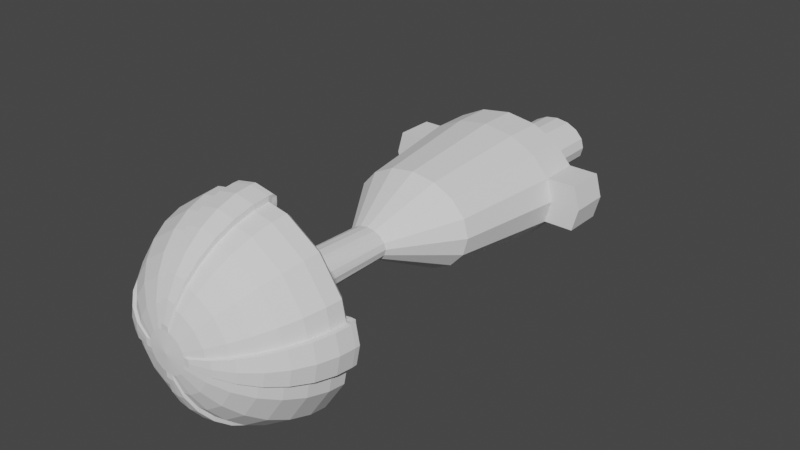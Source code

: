 # Source: TrainingDummy.blend  (saved by Blender 2.82.7; exported with 4.5.12 LTS)
import bpy
from mathutils import Matrix  # noqa: F401  (used for matrix-valued properties, if any)

bpy.ops.wm.read_factory_settings(use_empty=True)
scene = bpy.context.scene
scene.name = 'Scene'

# ---- collections
col_collection = bpy.data.collections.new('Collection'); scene.collection.children.link(col_collection)

# ---- world
world_world = bpy.data.worlds.new('World'); scene.world = world_world
world_world.use_nodes = True; world_world.node_tree.nodes.clear()
_N = world_world.node_tree.nodes; _L = world_world.node_tree.links
n0 = _N.new('ShaderNodeOutputWorld'); n0.name = 'World Output'; n0.location = (300, 300)
n1 = _N.new('ShaderNodeBackground'); n1.name = 'Background'; n1.location = (10, 300)
n1.inputs[0].default_value = (0.05088, 0.05088, 0.05088, 1.0)
_L.new(n1.outputs[0], n0.inputs[0])
n0.is_active_output = True
world_world.color = (0.05088, 0.05088, 0.05088)
world_world.use_sun_shadow = False
world_world.sun_shadow_jitter_overblur = 0.0

# ---- meshes
me_sphere_001 = bpy.data.meshes.new('Sphere.001')
me_sphere_001.from_pydata([(-0.1048, 0.5, -3.209e-08), (1.238e-07, 0.009607, 0.09755), (0.1225, 0.009607, 3.631e-08), (0.2163, 0.03806, 1.03e-07), (0.3028, 0.08427, 1.021e-07), (0.3786, 0.1464, 7.054e-08), (0.4407, 0.2222, 1.497e-07), (-0.09755, 0.009607, -7.364e-09), (-0.4531, 0.4025, -0.1877), (-0.4268, 0.3087, -0.1768), (-0.3841, 0.2222, -0.1591), (-0.3266, 0.1464, -0.1353), (-0.2566, 0.08427, -0.1063), (-0.1768, 0.03806, -0.07322), (-0.09012, 0.009607, -0.03733), (-0.07411, 0.5, -0.07412), (-0.3468, 0.4025, -0.3468), (-0.3266, 0.3087, -0.3266), (-0.294, 0.2222, -0.294), (-0.25, 0.1464, -0.25), (-0.1964, 0.08427, -0.1964), (-0.1353, 0.03806, -0.1353), (-0.06897, 0.009607, -0.06897), (-0.04011, 0.5, -0.09684), (-0.1877, 0.4025, -0.4531), (-0.1768, 0.3087, -0.4268), (-0.1591, 0.2222, -0.3841), (-0.1353, 0.1464, -0.3266), (-0.1063, 0.08427, -0.2566), (-0.07322, 0.03806, -0.1768), (-0.03733, 0.009607, -0.09012), (1.414e-07, 0.5, -0.1048), (0.0953, 0.4801, -0.5041), (0.06765, 0.1464, -0.3651), (0.07955, 0.2222, -0.4249), (0.08839, 0.3087, -0.4694), (0.03661, 0.03806, -0.2091), (0.1877, 0.4025, -0.4531), (0.1768, 0.3087, -0.4268), (0.1591, 0.2222, -0.3841), (0.1353, 0.1464, -0.3266), (0.1063, 0.08427, -0.2566), (0.07322, 0.03806, -0.1768), (0.03733, 0.009607, -0.09012), (0.07412, 0.5, -0.07412), (0.3468, 0.4025, -0.3468), (0.3266, 0.3087, -0.3266), (0.294, 0.2222, -0.294), (0.25, 0.1464, -0.25), (0.1964, 0.08427, -0.1964), (0.1353, 0.03806, -0.1353), (0.06898, 0.009607, -0.06897), (0.09684, 0.5, -0.04011), (0.4531, 0.4025, -0.1877), (0.4268, 0.3087, -0.1768), (0.3841, 0.2222, -0.1591), (0.3266, 0.1464, -0.1353), (0.2566, 0.08427, -0.1063), (0.1768, 0.03806, -0.07322), (0.09012, 0.009607, -0.03733), (0.1048, 0.5, 1.134e-09), (0.09755, 0.009607, 3.442e-08), (1.629e-07, 7.121e-15, 1.23e-14), (0.4531, 0.4025, 0.1877), (0.4268, 0.3087, 0.1768), (0.3841, 0.2222, 0.1591), (0.3266, 0.1464, 0.1353), (0.2566, 0.08427, 0.1063), (0.1768, 0.03806, 0.07322), (0.09012, 0.009607, 0.03733), (0.07412, 0.5, 0.07412), (0.3468, 0.4025, 0.3468), (0.3266, 0.3087, 0.3266), (0.294, 0.2222, 0.294), (0.25, 0.1464, 0.25), (0.1964, 0.08427, 0.1964), (0.1353, 0.03806, 0.1353), (0.06898, 0.009607, 0.06897), (0.1877, 0.4025, 0.4531), (0.1768, 0.3087, 0.4268), (0.1591, 0.2222, 0.3841), (0.1353, 0.1464, 0.3266), (0.1063, 0.08427, 0.2566), (0.07322, 0.03806, 0.1768), (0.03733, 0.009607, 0.09012), (-0.09383, 0.4025, 0.4967), (-0.01866, 0.009607, 0.1188), (-0.03661, 0.03806, 0.2091), (-0.05315, 0.08427, 0.2922), (-0.06765, 0.1464, 0.3651), (-0.07955, 0.2222, 0.4249), (0.1129, 2.339, -0.08373), (-0.04011, 0.5, 0.09684), (-0.1877, 0.4025, 0.4531), (-0.1768, 0.3087, 0.4268), (-0.1591, 0.2222, 0.3841), (-0.1353, 0.1464, 0.3266), (-0.1063, 0.08427, 0.2566), (-0.07322, 0.03806, 0.1768), (-0.03733, 0.009607, 0.09012), (-0.07411, 0.5, 0.07412), (-0.3468, 0.4025, 0.3468), (-0.3266, 0.3087, 0.3266), (-0.294, 0.2222, 0.294), (-0.25, 0.1464, 0.25), (-0.1964, 0.08427, 0.1964), (-0.1353, 0.03806, 0.1353), (-0.06897, 0.009607, 0.06897), (-0.4531, 0.4025, 0.1877), (-0.4268, 0.3087, 0.1768), (-0.3841, 0.2222, 0.1591), (-0.3266, 0.1464, 0.1353), (-0.2566, 0.08427, 0.1063), (-0.1768, 0.03806, 0.07322), (-0.09012, 0.009607, 0.03733), (-0.0611, 2.339, 0.1094), (0.07955, 0.2222, -0.3999), (0.08839, 0.3087, -0.4444), (-0.1443, 2.365, 4.75e-08), (-0.09383, 0.4025, -0.4717), (-0.01866, 0.009607, -0.09383), (-0.05315, 0.08427, -0.2672), (-0.09684, 1.146, -0.02975), (-0.1048, 1.146, -2.529e-08), (-0.07411, 1.146, -0.05496), (-0.04011, 1.146, -0.07181), (1.111e-07, 1.146, -0.07773), (0.04011, 1.146, -0.07181), (0.07412, 1.146, -0.05496), (0.09684, 1.146, -0.02975), (0.1048, 1.146, 3.442e-09), (0.09684, 1.146, 0.02975), (0.07412, 1.146, 0.05496), (0.04011, 1.146, 0.07181), (4.632e-08, 1.146, 0.07773), (-0.04011, 1.146, 0.07181), (-0.07412, 1.146, 0.05496), (-0.09684, 1.146, 0.02975), (-0.2959, 1.459, -0.0909), (-0.3203, 1.459, 8.913e-08), (-0.2265, 1.459, -0.168), (-0.1226, 1.459, -0.2195), (1.855e-07, 1.459, -0.2375), (0.1226, 1.459, -0.2195), (0.2265, 1.459, -0.168), (0.2959, 1.459, -0.0909), (0.3203, 1.459, 1.769e-07), (0.2959, 1.459, 0.0909), (0.2265, 1.459, 0.168), (0.1226, 1.459, 0.2195), (-1.227e-08, 1.459, 0.2375), (-0.1226, 1.459, 0.2195), (-0.2265, 1.459, 0.168), (-0.2959, 1.459, 0.0909), (-0.3706, 2.017, -0.1138), (-0.4011, 2.017, 1.164e-07), (-0.2836, 2.017, -0.2103), (-0.1535, 2.017, -0.2748), (1.926e-07, 2.017, -0.2975), (0.1535, 2.017, -0.2748), (0.2836, 2.017, -0.2103), (0.3706, 2.017, -0.1138), (0.4011, 2.017, 2.263e-07), (0.3706, 2.017, 0.1138), (0.2836, 2.017, 0.2103), (0.1535, 2.017, 0.2748), (-5.514e-08, 2.017, 0.2975), (-0.1535, 2.017, 0.2748), (-0.2836, 2.017, 0.2103), (-0.3706, 2.017, 0.1138), (-0.3706, 2.215, -0.1138), (-0.4011, 2.215, 1.208e-07), (-0.2836, 2.215, -0.2103), (-0.1535, 2.215, -0.2748), (1.839e-07, 2.215, -0.2975), (0.1535, 2.215, -0.2748), (0.2836, 2.215, -0.2103), (0.3706, 2.215, -0.1138), (0.4011, 2.215, 2.307e-07), (0.3706, 2.215, 0.1138), (0.2836, 2.215, 0.2103), (0.1535, 2.215, 0.2748), (-6.376e-08, 2.215, 0.2975), (-0.1535, 2.215, 0.2748), (-0.2836, 2.215, 0.2103), (-0.3706, 2.215, 0.1138), (-0.102, 2.365, 0.07567), (0.1333, 2.365, -0.04095), (-0.1333, 2.365, -0.04095), (0.1333, 2.365, 0.04095), (-0.05522, 2.365, -0.09886), (-0.1579, 2.412, -0.04851), (-0.1709, 2.412, 6.293e-08), (-0.1209, 2.412, -0.08964), (-0.06542, 2.412, -0.1171), (8.441e-08, 2.412, -0.1268), (0.06542, 2.412, -0.1171), (0.1209, 2.412, -0.08964), (0.1579, 2.412, -0.04851), (0.1709, 2.412, 1.098e-07), (0.1579, 2.412, 0.04851), (0.1209, 2.412, 0.08964), (0.06542, 2.412, 0.1171), (-2.116e-08, 2.412, 0.1268), (-0.06542, 2.412, 0.1171), (-0.1209, 2.412, 0.08964), (-0.1579, 2.412, 0.04851), (-0.1579, 2.677, -0.04851), (-0.1709, 2.677, 1.376e-08), (-0.1209, 2.677, -0.08964), (-0.06542, 2.677, -0.1171), (7.281e-08, 2.677, -0.1268), (0.06542, 2.677, -0.1171), (0.1209, 2.677, -0.08964), (0.1579, 2.677, -0.04851), (0.1709, 2.677, 6.062e-08), (0.1579, 2.677, 0.04851), (0.1209, 2.677, 0.08964), (0.06542, 2.677, 0.1171), (-3.276e-08, 2.677, 0.1268), (-0.06542, 2.677, 0.1171), (-0.1209, 2.677, 0.08964), (-0.1579, 2.677, 0.04851), (-0.06921, 2.739, -0.02126), (-0.07491, 2.739, -2.089e-09), (-0.05297, 2.739, -0.03928), (-0.02867, 2.739, -0.05132), (3.359e-08, 2.739, -0.05555), (0.02867, 2.739, -0.05132), (0.05297, 2.739, -0.03928), (0.06921, 2.739, -0.02126), (0.07491, 2.739, 1.844e-08), (0.06921, 2.739, 0.02126), (0.05297, 2.739, 0.03928), (0.02867, 2.739, 0.05132), (-1.267e-08, 2.739, 0.05555), (-0.02867, 2.739, 0.05132), (-0.05297, 2.739, 0.03928), (-0.06921, 2.739, 0.02126), (0.5511, 2.017, 4.806e-07), (0.5206, 2.017, -0.1138), (0.5206, 2.017, 0.1138), (0.5511, 2.215, 4.85e-07), (0.5206, 2.215, -0.1138), (0.5206, 2.215, 0.1138), (-0.5206, 2.017, -0.1138), (-0.5511, 2.017, 3.213e-09), (-0.5206, 2.017, 0.1138), (-0.5206, 2.215, -0.1138), (-0.5511, 2.215, 7.64e-09), (-0.5206, 2.215, 0.1138), (-0.4601, 0.4801, -0.1906), (-0.0953, 0.5051, -0.5041), (0.4869, 0.3087, 1.681e-07), (-0.3522, 0.4801, -0.3522), (-0.1836, 0.5, -0.4431), (-0.1906, 0.4801, -0.4601), (-0.05522, 2.365, 0.09886), (0.05315, 0.08427, -0.2922), (0.09178, 0.525, -0.4864), (0.1906, 0.4801, -0.4601), (0.3522, 0.4801, -0.3522), (0.4431, 0.5, -0.1836), (0.4601, 0.4801, -0.1906), (2.298e-07, 0.525, -0.5047), (0.09178, 0.525, 0.4864), (0.4601, 0.4801, 0.1906), (0.3392, 0.5, 0.3392), (0.3522, 0.4801, 0.3522), (0.1836, 0.5, 0.4431), (0.1906, 0.4801, 0.4601), (0.4864, 0.525, -0.09178), (0.05315, 0.08427, 0.2922), (-0.1836, 0.5, 0.4431), (-0.1906, 0.4801, 0.4601), (0.5047, 0.525, 1.403e-07), (-0.3522, 0.4801, 0.3522), (7.144e-08, 0.525, 0.1048), (-0.4601, 0.4801, 0.1906), (0.4864, 0.525, 0.09178), (-0.09383, 0.009607, 0.01866), (-0.1841, 0.03806, 0.03661), (-0.4717, 0.4025, 0.09383), (-0.4444, 0.3087, 0.08839), (-0.3999, 0.2222, 0.07955), (-0.3401, 0.1464, 0.06765), (-0.2672, 0.08427, 0.05315), (-0.4791, 0.4801, 0.0953), (-0.3401, 0.1464, -0.06765), (-0.3999, 0.2222, -0.07955), (-0.2672, 0.08427, -0.05315), (-0.1841, 0.03806, -0.03661), (-0.09383, 0.009607, -0.01866), (-0.4717, 0.4025, -0.09383), (-0.4444, 0.3087, -0.08839), (-0.4791, 0.4801, -0.0953), (-0.07955, 0.2222, 0.3999), (-0.08839, 0.3087, 0.4444), (-0.06765, 0.1464, 0.3401), (-0.03661, 0.03806, 0.1841), (-0.01866, 0.009607, 0.09383), (-0.4864, 0.525, -0.09178), (-0.0953, 0.4801, 0.4791), (-0.5046, 0.525, -4.066e-08), (0.03661, 0.03806, 0.1841), (0.05315, 0.08427, 0.2672), (0.01866, 0.009607, 0.09383), (0.09383, 0.4025, 0.4717), (0.08839, 0.3087, 0.4444), (-8.224e-08, 0.525, 0.5046), (0.06765, 0.1464, 0.3401), (-8.035e-08, 0.525, 0.4796), (0.4444, 0.3087, 0.08839), (0.4717, 0.4025, 0.09383), (0.3999, 0.2222, 0.07955), (0.3401, 0.1464, 0.06765), (0.2672, 0.08427, 0.05315), (0.1841, 0.03806, 0.03661), (0.09383, 0.009607, 0.01866), (0.4791, 0.4801, 0.0953), (0.09178, 0.525, -0.4614), (0.2672, 0.08427, -0.05315), (0.3401, 0.1464, -0.06765), (0.1841, 0.03806, -0.03661), (0.09383, 0.009607, -0.01866), (0.4717, 0.4025, -0.09383), (0.4444, 0.3087, -0.08839), (0.3999, 0.2222, -0.07955), (0.4791, 0.4801, -0.0953), (0.05315, 0.08427, -0.2672), (0.03661, 0.03806, -0.1841), (0.04011, 0.525, -0.09684), (2.279e-07, 0.525, -0.4797), (0.06765, 0.1464, -0.3401), (0.0953, 0.4801, -0.4791), (1.403e-07, 0.525, -0.1048), (1.219e-07, 0.009607, 0.1225), (3.166e-08, 0.03806, 0.2163), (8.21e-09, 0.08427, 0.3028), (7.223e-09, 0.1464, 0.3786), (-2.92e-08, 0.4025, 0.5154), (1.795e-07, 0.009607, -0.09755), (-0.07955, 0.2222, -0.3999), (0.09383, 0.4025, -0.4717), (-0.0953, 0.4801, -0.4791), (-0.09178, 0.525, -0.4614), (0.01866, 0.009607, -0.09383), (-0.06765, 0.1464, -0.3401), (-0.04011, 0.525, -0.09684), (-0.03661, 0.03806, -0.1841), (0.4614, 0.525, 0.09178), (-0.08839, 0.3087, -0.4444), (0.09684, 0.525, 0.04011), (-9.019e-08, 0.2222, 0.4407), (2.309e-07, 0.5, -0.5047), (2.125e-07, 0.4025, -0.5154), (2.443e-07, 0.3087, -0.4869), (2.297e-07, 0.2222, -0.4407), (2.208e-07, 0.1464, -0.3786), (2.104e-07, 0.08427, -0.3028), (2.133e-07, 0.03806, -0.2163), (1.814e-07, 0.009607, -0.1225), (-0.07955, 0.2222, -0.4249), (0.09383, 0.4025, -0.4967), (-0.0953, 0.4801, -0.5041), (-0.09383, 0.4025, -0.4967), (0.01866, 0.009607, -0.1188), (-0.06765, 0.1464, -0.3651), (-0.05315, 0.08427, -0.2922), (-0.03661, 0.03806, -0.2091), (-0.01866, 0.009607, -0.1188), (-0.08839, 0.3087, -0.4694), (2.334e-07, 0.4801, -0.523), (0.4797, 0.525, 1.384e-07), (-0.2922, 0.08427, -0.05315), (-0.2091, 0.03806, -0.03661), (-0.1188, 0.009607, -0.01866), (-0.4967, 0.4025, -0.09383), (0.1048, 0.525, 1.134e-09), (-0.2091, 0.03806, 0.03661), (-0.5041, 0.4801, -0.0953), (-8.256e-08, 0.3087, 0.4869), (0.4614, 0.525, -0.09178), (-0.4864, 0.5, 0.09178), (-0.1188, 0.009607, 0.01866), (0.09684, 0.525, -0.04011), (-0.4694, 0.3087, 0.08839), (-0.4249, 0.2222, 0.07955), (-0.09178, 0.525, 0.4614), (-0.04011, 0.525, 0.09684), (-0.5041, 0.4801, 0.0953), (-0.4249, 0.2222, -0.07955), (0.09178, 0.525, 0.4614), (0.04011, 0.525, 0.09684), (-0.4614, 0.525, -0.09178), (-0.05315, 0.08427, 0.2672), (-0.09684, 0.525, -0.04011), (-0.4796, 0.525, -3.877e-08), (-0.09383, 0.4025, 0.4717), (-0.1048, 0.525, -3.209e-08), (0.5154, 0.4025, 1.107e-07), (0.09178, 0.5, 0.4614), (-0.4614, 0.525, 0.09178), (-0.09684, 0.525, 0.04011), (0.5041, 0.5051, -0.0953), (0.5041, 0.5051, 0.0953), (0.523, 0.5051, 1.469e-07), (0.07955, 0.2222, 0.3999), (0.0953, 0.4801, 0.4791), (-0.4869, 0.3087, -3.676e-08), (-0.4407, 0.2222, -3.327e-08), (-0.5154, 0.4025, -3.891e-08), (-0.3786, 0.1464, -2.858e-08), (-0.3028, 0.08427, -2.286e-08), (-0.2163, 0.03806, -1.633e-08), (-0.1225, 0.009607, -9.252e-09), (-0.3651, 0.1464, -0.06765), (0.0953, 0.5051, 0.5041), (-0.09178, 0.525, 0.4864), (-0.0953, 0.5051, 0.5041), (-0.4694, 0.3087, -0.08839), (-8.173e-08, 0.5051, 0.523), (-0.523, 0.4801, -3.949e-08), (-0.5046, 0.5, -4.066e-08), (-0.523, 0.5051, -3.949e-08), (-0.4967, 0.4025, 0.09383), (-0.5041, 0.5051, -0.0953), (-0.3651, 0.1464, 0.06765), (-0.2922, 0.08427, 0.05315), (-0.4864, 0.525, 0.09178), (-0.5041, 0.5051, 0.0953), (2.324e-07, 0.5051, -0.523), (-8.114e-08, 0.5, 0.5046), (-8.064e-08, 0.4801, 0.523), (-0.0953, 0.4801, 0.5041), (-0.08839, 0.3087, 0.4694), (0.03661, 0.03806, 0.2091), (0.01866, 0.009607, 0.1188), (0.09383, 0.4025, 0.4967), (0.08839, 0.3087, 0.4694), (0.07955, 0.2222, 0.4249), (0.06765, 0.1464, 0.3651), (0.0953, 0.4801, 0.5041), (0.3651, 0.1464, -0.06765), (0.4694, 0.3087, 0.08839), (0.4249, 0.2222, 0.07955), (0.3651, 0.1464, 0.06765), (0.2922, 0.08427, 0.05315), (0.2091, 0.03806, 0.03661), (0.1188, 0.009607, 0.01866), (0.5047, 0.5, 1.403e-07), (0.523, 0.4801, 1.469e-07), (0.5041, 0.4801, 0.0953), (0.4967, 0.4025, 0.09383), (0.4864, 0.5, 0.09178), (0.2922, 0.08427, -0.05315), (0.2091, 0.03806, -0.03661), (0.1188, 0.009607, -0.01866), (0.4967, 0.4025, -0.09383), (0.4694, 0.3087, -0.08839), (0.4249, 0.2222, -0.07955), (0.5041, 0.4801, -0.0953), (-0.09178, 0.525, -0.4864), (-0.09178, 0.5, -0.4614), (-0.4431, 0.5, -0.1836), (-0.09178, 0.5, 0.4864), (0.09178, 0.5, 0.4864), (0.4614, 0.5, 0.09178), (-0.09178, 0.5, -0.4864), (0.09178, 0.5, -0.4864), (0.09178, 0.5, -0.4614), (-0.09178, 0.5, 0.4614), (7.529e-08, 2.365, -0.107), (0.4864, 0.5, -0.09178), (-1.382e-08, 2.365, 0.107), (0.4614, 0.5, -0.09178), (-0.09684, 0.5, 0.04011), (0.04011, 0.5, 0.09684), (7.253e-08, 0.5, 0.1048), (0.09684, 0.5, 0.04011), (-0.3392, 0.5, -0.3392), (0.1836, 0.5, -0.4431), (0.3392, 0.5, -0.3392), (0.04011, 0.5, -0.09684), (0.4431, 0.5, 0.1836), (-0.09684, 0.5, -0.04011), (0.05522, 2.365, 0.09886), (0.0953, 0.5051, -0.5041), (-0.4614, 0.5, 0.09178), (-0.3392, 0.5, 0.3392), (-0.4431, 0.5, 0.1836), (-0.4864, 0.5, -0.09178), (-0.4614, 0.5, -0.09178), (-0.1597, 2.339, 4.964e-08), (-0.1129, 2.339, -0.08373), (-0.0611, 2.339, -0.1094), (0.0611, 2.339, 0.1094), (0.102, 2.365, -0.07567), (-0.1333, 2.365, 0.04095), (0.1443, 2.365, 8.705e-08), (-0.102, 2.365, -0.07567), (0.102, 2.365, 0.07567), (0.1475, 2.339, -0.04531), (0.1597, 2.339, 9.34e-08), (-0.1475, 2.339, -0.04531), (8.241e-08, 2.339, -0.1184), (-1.619e-08, 2.339, 0.1184), (0.0611, 2.339, -0.1094), (0.05522, 2.365, -0.09886), (-0.1129, 2.339, 0.08373), (-0.1475, 2.339, 0.04531), (0.1475, 2.339, 0.04531), (0.1129, 2.339, 0.08373), (-0.1619, 2.356, 4.938e-08), (-0.1643, 2.344, 4.992e-08), (8.41e-08, 2.344, -0.1218), (8.27e-08, 2.356, -0.1199), (0.06284, 2.344, 0.1125), (0.0619, 2.356, 0.1108), (-0.1161, 2.344, 0.08613), (-0.1144, 2.356, 0.08486), (0.1518, 2.344, -0.04662), (0.1496, 2.356, -0.04595), (-0.1518, 2.344, 0.04662), (-0.1496, 2.356, 0.04595), (0.1643, 2.344, 9.495e-08), (0.1619, 2.356, 9.377e-08), (-0.1518, 2.344, -0.04662), (-0.1496, 2.356, -0.04595), (0.1518, 2.344, 0.04662), (0.1496, 2.356, 0.04595), (-0.1161, 2.344, -0.08613), (-0.1144, 2.356, -0.08486), (0.1161, 2.344, 0.08613), (0.1144, 2.356, 0.08486), (-0.06284, 2.344, -0.1125), (-0.0619, 2.356, -0.1108), (-1.731e-08, 2.344, 0.1218), (-1.718e-08, 2.356, 0.1199), (0.06284, 2.344, -0.1125), (0.0619, 2.356, -0.1108), (0.1161, 2.344, -0.08613), (0.1144, 2.356, -0.08486), (-0.06284, 2.344, 0.1125), (-0.0619, 2.356, 0.1108)], [], [(288, 289, 10, 11), (290, 288, 11, 12), (291, 290, 12, 13), (292, 291, 13, 14), (62, 7, 292, 14), (182, 181, 496, 506), (294, 293, 8, 9), (289, 294, 9, 10), (10, 9, 17, 18), (11, 10, 18, 19), (12, 11, 19, 20), (13, 12, 20, 21), (14, 13, 21, 22), (62, 14, 22), (293, 295, 251, 8), (9, 8, 16, 17), (22, 21, 29, 30), (62, 22, 30), (175, 174, 505, 507), (17, 16, 24, 25), (18, 17, 25, 26), (19, 18, 26, 27), (20, 19, 27, 28), (21, 20, 28, 29), (183, 182, 506, 115), (176, 175, 507, 91), (62, 30, 120, 341), (343, 334, 260, 37), (62, 341, 346, 43), (37, 260, 261, 45), (117, 343, 37, 38), (116, 117, 38, 39), (333, 116, 39, 40), (329, 333, 40, 41), (330, 329, 41, 42), (346, 330, 42, 43), (40, 39, 47, 48), (41, 40, 48, 49), (42, 41, 49, 50), (43, 42, 50, 51), (62, 43, 51), (45, 261, 263, 53), (38, 37, 45, 46), (39, 38, 46, 47), (62, 51, 59), (46, 45, 53, 54), (47, 46, 54, 55), (48, 47, 55, 56), (49, 48, 56, 57), (50, 49, 57, 58), (51, 50, 58, 59), (324, 323, 456, 457), (313, 312, 444, 453), (62, 59, 324, 61), (313, 319, 266, 63), (326, 325, 458, 459), (312, 314, 445, 444), (327, 326, 459, 460), (312, 313, 63, 64), (314, 312, 64, 65), (315, 314, 65, 66), (316, 315, 66, 67), (317, 316, 67, 68), (318, 317, 68, 69), (62, 61, 318, 69), (63, 266, 268, 71), (68, 67, 75, 76), (69, 68, 76, 77), (62, 69, 77), (71, 268, 270, 78), (64, 63, 71, 72), (65, 64, 72, 73), (66, 65, 73, 74), (67, 66, 74, 75), (72, 71, 78, 79), (73, 72, 79, 80), (74, 73, 80, 81), (75, 74, 81, 82), (76, 75, 82, 83), (77, 76, 83, 84), (62, 77, 84), (62, 84, 306, 1), (398, 302, 274, 93), (296, 297, 94, 95), (298, 296, 95, 96), (395, 298, 96, 97), (299, 395, 97, 98), (300, 299, 98, 99), (62, 1, 300, 99), (93, 274, 276, 101), (297, 398, 93, 94), (99, 98, 106, 107), (62, 99, 107), (101, 276, 278, 108), (94, 93, 101, 102), (95, 94, 102, 103), (96, 95, 103, 104), (97, 96, 104, 105), (98, 97, 105, 106), (103, 102, 109, 110), (104, 103, 110, 111), (105, 104, 111, 112), (106, 105, 112, 113), (107, 106, 113, 114), (479, 60, 130, 131), (62, 107, 114), (102, 101, 108, 109), (62, 114, 280, 7), (16, 254, 256, 24), (282, 287, 390, 425), (288, 290, 374, 416), (287, 488, 383, 390), (290, 291, 375, 374), (280, 281, 379, 384), (136, 135, 151, 152), (15, 485, 122, 124), (70, 479, 131, 132), (23, 15, 124, 125), (477, 70, 132, 133), (31, 23, 125, 126), (478, 477, 133, 134), (483, 31, 126, 127), (92, 478, 134, 135), (44, 483, 127, 128), (100, 92, 135, 136), (52, 44, 128, 129), (476, 100, 136, 137), (60, 52, 129, 130), (485, 0, 123, 122), (0, 476, 137, 123), (142, 141, 157, 158), (129, 128, 144, 145), (137, 136, 152, 153), (130, 129, 145, 146), (122, 123, 139, 138), (123, 137, 153, 139), (131, 130, 146, 147), (124, 122, 138, 140), (132, 131, 147, 148), (125, 124, 140, 141), (133, 132, 148, 149), (126, 125, 141, 142), (134, 133, 149, 150), (127, 126, 142, 143), (135, 134, 150, 151), (128, 127, 143, 144), (161, 177, 243, 240), (150, 149, 165, 166), (143, 142, 158, 159), (151, 150, 166, 167), (144, 143, 159, 160), (152, 151, 167, 168), (145, 144, 160, 161), (153, 152, 168, 169), (146, 145, 161, 162), (138, 139, 155, 154), (139, 153, 169, 155), (147, 146, 162, 163), (140, 138, 154, 156), (148, 147, 163, 164), (141, 140, 156, 157), (149, 148, 164, 165), (156, 154, 170, 172), (164, 163, 179, 180), (157, 156, 172, 173), (165, 164, 180, 181), (158, 157, 173, 174), (166, 165, 181, 182), (159, 158, 174, 175), (167, 166, 182, 183), (160, 159, 175, 176), (168, 167, 183, 184), (161, 160, 176, 177), (169, 168, 184, 185), (163, 162, 239, 241), (170, 154, 245, 248), (171, 170, 248, 249), (474, 486, 202, 203), (193, 191, 207, 209), (508, 472, 195, 196), (257, 474, 203, 204), (497, 508, 196, 197), (186, 257, 204, 205), (187, 497, 197, 198), (498, 186, 205, 206), (499, 187, 198, 199), (188, 118, 192, 191), (118, 498, 206, 192), (189, 499, 199, 200), (500, 188, 191, 193), (501, 189, 200, 201), (190, 500, 193, 194), (486, 501, 201, 202), (472, 190, 194, 195), (214, 213, 229, 230), (201, 200, 216, 217), (194, 193, 209, 210), (202, 201, 217, 218), (195, 194, 210, 211), (203, 202, 218, 219), (196, 195, 211, 212), (204, 203, 219, 220), (197, 196, 212, 213), (205, 204, 220, 221), (198, 197, 213, 214), (206, 205, 221, 222), (199, 198, 214, 215), (191, 192, 208, 207), (192, 206, 222, 208), (200, 199, 215, 216), (223, 224, 238, 237, 236, 235, 234, 233, 232, 231, 230, 229, 228, 227, 226, 225), (222, 221, 237, 238), (215, 214, 230, 231), (207, 208, 224, 223), (208, 222, 238, 224), (216, 215, 231, 232), (209, 207, 223, 225), (217, 216, 232, 233), (210, 209, 225, 226), (218, 217, 233, 234), (211, 210, 226, 227), (219, 218, 234, 235), (212, 211, 227, 228), (220, 219, 235, 236), (213, 212, 228, 229), (221, 220, 236, 237), (241, 239, 242, 244), (239, 240, 243, 242), (177, 178, 242, 243), (162, 161, 240, 239), (178, 179, 244, 242), (179, 163, 241, 244), (245, 246, 249, 248), (246, 247, 250, 249), (155, 169, 247, 246), (154, 155, 246, 245), (169, 185, 250, 247), (185, 171, 249, 250), (291, 292, 376, 375), (485, 15, 23, 31, 483, 44, 52, 60, 479, 70, 477, 478, 92, 100, 476, 0), (283, 282, 425, 386), (254, 251, 464, 480), (256, 254, 480, 255), (344, 256, 255, 463), (261, 260, 481, 482), (482, 262, 263, 261), (328, 263, 262, 475), (314, 315, 446, 445), (268, 266, 484, 267), (270, 268, 267, 269), (408, 270, 269, 401), (276, 274, 273, 489), (278, 276, 489, 490), (287, 278, 490, 488), (8, 251, 254, 16), (26, 25, 351, 342), (25, 24, 119, 351), (30, 29, 349, 120), (29, 28, 121, 349), (28, 27, 347, 121), (27, 26, 342, 347), (24, 256, 344, 119), (260, 334, 470, 481), (468, 463, 345, 462), (52, 60, 378, 385), (364, 468, 462, 252), (423, 383, 429, 303), (60, 479, 352, 378), (7, 280, 384, 415), (108, 278, 287, 282), (113, 112, 286, 281), (112, 111, 285, 286), (111, 110, 284, 285), (110, 109, 283, 284), (109, 108, 282, 283), (114, 113, 281, 280), (251, 295, 492, 464), (292, 7, 415, 376), (293, 294, 420, 377), (284, 283, 386, 387), (294, 289, 391, 420), (285, 284, 387, 427), (295, 293, 377, 380), (286, 285, 427, 428), (274, 302, 471, 273), (491, 423, 303, 301), (477, 478, 277, 393), (478, 92, 389, 277), (461, 473, 271, 404), (471, 465, 418, 388), (476, 0, 399, 403), (451, 461, 404, 406), (483, 470, 320, 331), (82, 81, 310, 305), (81, 80, 407, 310), (80, 79, 308, 407), (79, 78, 307, 308), (84, 83, 304, 306), (83, 82, 305, 304), (78, 270, 408, 307), (266, 319, 467, 484), (61, 324, 457, 2), (322, 327, 460, 443), (315, 316, 447, 446), (328, 475, 473, 461), (316, 317, 448, 447), (325, 328, 461, 458), (318, 61, 2, 449), (317, 318, 449, 448), (56, 55, 327, 322), (55, 54, 326, 327), (54, 53, 325, 326), (59, 58, 323, 324), (58, 57, 321, 323), (57, 56, 322, 321), (53, 263, 328, 325), (119, 344, 364, 365), (333, 329, 258, 33), (334, 343, 363, 32), (351, 119, 365, 371), (470, 334, 32, 469), (343, 117, 35, 363), (342, 351, 371, 362), (116, 333, 33, 34), (349, 121, 368, 369), (117, 116, 34, 35), (120, 349, 369, 370), (341, 120, 370, 361), (329, 330, 36, 258), (347, 342, 362, 367), (121, 347, 367, 368), (465, 434, 419, 418), (491, 380, 426, 301), (463, 23, 348, 345), (432, 465, 418, 309), (365, 364, 372, 355), (367, 362, 357, 358), (368, 367, 358, 359), (369, 368, 359, 360), (370, 369, 360, 361), (371, 365, 355, 356), (362, 371, 356, 357), (390, 383, 429, 430), (361, 360, 36, 366), (360, 359, 258, 36), (359, 358, 33, 258), (358, 357, 34, 33), (357, 356, 35, 34), (356, 355, 363, 35), (355, 372, 32, 363), (344, 463, 468, 364), (346, 341, 361, 366), (330, 346, 366, 36), (479, 467, 350, 352), (473, 475, 382, 271), (434, 433, 421, 419), (470, 469, 259, 320), (475, 52, 385, 382), (466, 432, 309, 265), (92, 471, 388, 389), (469, 354, 264, 259), (401, 477, 393, 392), (354, 468, 462, 264), (485, 492, 394, 396), (466, 401, 392, 265), (488, 476, 403, 402), (32, 372, 431, 487), (382, 373, 275, 271), (289, 288, 416, 391), (281, 286, 428, 379), (492, 295, 380, 491), (297, 296, 90, 435), (306, 304, 436, 437), (296, 298, 89, 90), (308, 307, 438, 439), (298, 395, 88, 89), (407, 308, 439, 440), (395, 299, 87, 88), (310, 407, 440, 441), (299, 300, 86, 87), (1, 306, 437, 336), (305, 310, 441, 272), (398, 297, 435, 85), (408, 401, 466, 442), (471, 302, 434, 465), (307, 408, 442, 438), (384, 379, 414, 415), (386, 425, 411, 409), (387, 386, 409, 410), (427, 387, 410, 412), (428, 427, 412, 413), (379, 428, 413, 414), (425, 390, 422, 411), (422, 390, 430, 424), (411, 422, 380, 377), (410, 409, 420, 391), (409, 411, 377, 420), (415, 414, 375, 376), (414, 413, 374, 375), (413, 412, 416, 374), (412, 410, 391, 416), (373, 350, 279, 275), (397, 394, 301, 303), (345, 332, 264, 462), (332, 320, 259, 264), (402, 397, 303, 429), (392, 311, 309, 265), (311, 388, 418, 309), (320, 332, 335, 331), (438, 442, 433, 340), (436, 272, 338, 337), (437, 436, 337, 336), (439, 438, 340, 381), (440, 439, 381, 353), (441, 440, 353, 339), (272, 441, 339, 338), (381, 340, 85, 435), (336, 337, 87, 86), (337, 338, 88, 87), (338, 339, 89, 88), (339, 353, 90, 89), (353, 381, 435, 90), (340, 433, 434, 85), (442, 466, 265, 417), (304, 305, 272, 436), (300, 1, 336, 86), (302, 398, 85, 434), (458, 461, 451, 400), (455, 443, 5, 4), (456, 455, 4, 3), (457, 456, 3, 2), (459, 458, 400, 253), (460, 459, 253, 6), (443, 460, 6, 5), (450, 473, 271, 275), (2, 3, 448, 449), (3, 4, 447, 448), (4, 5, 446, 447), (5, 6, 445, 446), (6, 253, 444, 445), (253, 400, 453, 444), (400, 451, 452, 453), (433, 442, 417, 421), (319, 313, 453, 452), (323, 321, 455, 456), (467, 319, 452, 454), (321, 322, 443, 455), (335, 332, 345, 348), (350, 373, 378, 352), (378, 373, 382, 385), (388, 311, 277, 389), (277, 311, 392, 393), (394, 397, 399, 396), (399, 397, 402, 403), (406, 404, 271, 275), (405, 406, 275, 279), (421, 417, 265, 309), (419, 421, 309, 418), (424, 430, 429, 303), (426, 424, 303, 301), (487, 431, 264, 259), (431, 252, 462, 264), (454, 450, 275, 279), (454, 452, 405, 279), (380, 422, 424, 426), (492, 491, 301, 394), (383, 488, 402, 429), (467, 454, 279, 350), (0, 485, 396, 399), (452, 451, 406, 405), (23, 31, 335, 348), (469, 32, 487, 259), (372, 364, 252, 431), (31, 483, 331, 335), (44, 52, 475, 262, 482, 481, 470, 483), (70, 477, 401, 269, 267, 484, 467, 479), (100, 476, 488, 490, 489, 273, 471, 92), (23, 463, 255, 480, 464, 492, 485, 15), (174, 173, 495, 505), (181, 180, 512, 496), (173, 172, 494, 495), (180, 179, 511, 512), (172, 170, 504, 494), (179, 178, 503, 511), (171, 185, 510, 493), (170, 171, 493, 504), (178, 177, 502, 503), (185, 184, 509, 510), (177, 176, 91, 502), (184, 183, 115, 509), (510, 509, 519, 523), (506, 496, 517, 537), (91, 507, 539, 541), (509, 115, 543, 519), (502, 91, 541, 521), (503, 502, 521, 525), (511, 503, 525, 529), (493, 510, 523, 514), (504, 493, 514, 527), (494, 504, 527, 531), (512, 511, 529, 533), (524, 520, 186, 498), (526, 522, 187, 499), (520, 544, 257, 186), (522, 542, 497, 187), (528, 513, 118, 188), (507, 505, 515, 539), (530, 526, 499, 189), (532, 528, 188, 500), (534, 530, 189, 501), (536, 532, 500, 190), (538, 518, 486, 474), (540, 516, 472, 508), (518, 534, 501, 486), (516, 536, 190, 472), (544, 538, 474, 257), (542, 540, 508, 497), (495, 494, 531, 535), (115, 506, 537, 543), (496, 512, 533, 517), (505, 495, 535, 515), (514, 523, 524, 513), (523, 519, 520, 524), (519, 543, 544, 520), (543, 537, 538, 544), (537, 517, 518, 538), (517, 533, 534, 518), (533, 529, 530, 534), (529, 525, 526, 530), (525, 521, 522, 526), (542, 522, 521, 541), (541, 539, 540, 542), (539, 515, 516, 540), (515, 535, 536, 516), (535, 531, 532, 536), (531, 527, 528, 532), (527, 514, 513, 528), (513, 524, 498, 118)])
_uv = me_sphere_001.uv_layers.new(name='UVMap')
_uv.uv.foreach_set('vector', [0.4524, 0.4019, 0.4524, 0.4019, 0.4524, 0.4019, 0.4524, 0.4019, 0.4524, 0.4019, 0.4524, 0.4019, 0.4524, 0.4019, 0.4524, 0.4019, 0.4524, 0.4019, 0.4524, 0.4019, 0.4524, 0.4019, 0.4524, 0.4019, 0.4524, 0.4019, 0.4524, 0.4019, 0.4524, 0.4019, 0.4524, 0.4019, 0.4524, 0.4019, 0.4524, 0.4019, 0.4524, 0.4019, 0.4524, 0.4019, 0.4566, 0.4645, 0.4566, 0.4645, 0.4566, 0.4645, 0.4566, 0.4645, 0.4524, 0.4019, 0.4524, 0.4019, 0.4524, 0.4019, 0.4524, 0.4019, 0.4524, 0.4019, 0.4524, 0.4019, 0.4524, 0.4019, 0.4524, 0.4019, 0.4524, 0.4019, 0.4524, 0.4019, 0.4524, 0.4019, 0.4524, 0.4019, 0.4524, 0.4019, 0.4524, 0.4019, 0.4524, 0.4019, 0.4524, 0.4019, 0.4524, 0.4019, 0.4524, 0.4019, 0.4524, 0.4019, 0.4524, 0.4019, 0.4524, 0.4019, 0.4524, 0.4019, 0.4524, 0.4019, 0.4524, 0.4019, 0.4524, 0.4019, 0.4524, 0.4019, 0.4524, 0.4019, 0.4524, 0.4019, 0.4524, 0.4019, 0.4524, 0.4019, 0.4524, 0.4019, 0.4524, 0.4019, 0.4524, 0.4019, 0.4524, 0.4019, 0.4524, 0.4019, 0.4524, 0.4019, 0.4524, 0.4019, 0.4524, 0.4019, 0.4524, 0.4019, 0.4524, 0.4019, 0.4524, 0.4019, 0.4524, 0.4019, 0.4524, 0.4019, 0.4524, 0.4019, 0.4524, 0.4019, 0.4524, 0.4019, 0.4566, 0.4645, 0.4566, 0.4645, 0.4566, 0.4645, 0.4566, 0.4645, 0.4524, 0.4019, 0.4524, 0.4019, 0.4524, 0.4019, 0.4524, 0.4019, 0.4524, 0.4019, 0.4524, 0.4019, 0.4524, 0.4019, 0.4524, 0.4019, 0.4524, 0.4019, 0.4524, 0.4019, 0.4524, 0.4019, 0.4524, 0.4019, 0.4524, 0.4019, 0.4524, 0.4019, 0.4524, 0.4019, 0.4524, 0.4019, 0.4524, 0.4019, 0.4524, 0.4019, 0.4524, 0.4019, 0.4524, 0.4019, 0.4566, 0.4645, 0.4566, 0.4645, 0.4566, 0.4645, 0.4566, 0.4645, 0.4566, 0.4645, 0.4566, 0.4645, 0.4566, 0.4645, 0.4566, 0.4645, 0.4524, 0.4019, 0.4524, 0.4019, 0.4524, 0.4019, 0.4524, 0.4019, 0.4524, 0.4019, 0.4524, 0.4019, 0.4524, 0.4019, 0.4524, 0.4019, 0.4524, 0.4019, 0.4524, 0.4019, 0.4524, 0.4019, 0.4524, 0.4019, 0.4524, 0.4019, 0.4524, 0.4019, 0.4524, 0.4019, 0.4524, 0.4019, 0.4524, 0.4019, 0.4524, 0.4019, 0.4524, 0.4019, 0.4524, 0.4019, 0.4524, 0.4019, 0.4524, 0.4019, 0.4524, 0.4019, 0.4524, 0.4019, 0.4524, 0.4019, 0.4524, 0.4019, 0.4524, 0.4019, 0.4524, 0.4019, 0.4524, 0.4019, 0.4524, 0.4019, 0.4524, 0.4019, 0.4524, 0.4019, 0.4524, 0.4019, 0.4524, 0.4019, 0.4524, 0.4019, 0.4524, 0.4019, 0.4524, 0.4019, 0.4524, 0.4019, 0.4524, 0.4019, 0.4524, 0.4019, 0.4524, 0.4019, 0.4524, 0.4019, 0.4524, 0.4019, 0.4524, 0.4019, 0.4524, 0.4019, 0.4524, 0.4019, 0.4524, 0.4019, 0.4524, 0.4019, 0.4524, 0.4019, 0.4524, 0.4019, 0.4524, 0.4019, 0.4524, 0.4019, 0.4524, 0.4019, 0.4524, 0.4019, 0.4524, 0.4019, 0.4524, 0.4019, 0.4524, 0.4019, 0.4524, 0.4019, 0.4524, 0.4019, 0.4524, 0.4019, 0.4524, 0.4019, 0.4524, 0.4019, 0.4524, 0.4019, 0.4524, 0.4019, 0.4524, 0.4019, 0.4524, 0.4019, 0.4524, 0.4019, 0.4524, 0.4019, 0.4524, 0.4019, 0.4524, 0.4019, 0.4524, 0.4019, 0.4524, 0.4019, 0.4524, 0.4019, 0.4524, 0.4019, 0.4524, 0.4019, 0.4524, 0.4019, 0.4524, 0.4019, 0.4524, 0.4019, 0.4524, 0.4019, 0.4524, 0.4019, 0.4524, 0.4019, 0.4524, 0.4019, 0.4524, 0.4019, 0.4524, 0.4019, 0.4524, 0.4019, 0.4524, 0.4019, 0.4524, 0.4019, 0.4524, 0.4019, 0.4524, 0.4019, 0.4524, 0.4019, 0.4524, 0.4019, 0.4524, 0.4019, 0.4524, 0.4019, 0.4524, 0.4019, 0.4524, 0.4019, 0.4524, 0.4019, 0.4524, 0.4019, 0.4524, 0.4019, 0.2962, 0.3808, 0.2962, 0.3808, 0.2962, 0.3808, 0.2962, 0.3808, 0.2962, 0.3808, 0.2962, 0.3808, 0.2962, 0.3808, 0.2962, 0.3808, 0.4524, 0.4019, 0.4524, 0.4019, 0.4524, 0.4019, 0.4524, 0.4019, 0.4524, 0.4019, 0.4524, 0.4019, 0.4524, 0.4019, 0.4524, 0.4019, 0.2962, 0.3808, 0.2962, 0.3808, 0.2962, 0.3808, 0.2962, 0.3808, 0.2962, 0.3808, 0.2962, 0.3808, 0.2962, 0.3808, 0.2962, 0.3808, 0.2962, 0.3808, 0.2962, 0.3808, 0.2962, 0.3808, 0.2962, 0.3808, 0.4524, 0.4019, 0.4524, 0.4019, 0.4524, 0.4019, 0.4524, 0.4019, 0.4524, 0.4019, 0.4524, 0.4019, 0.4524, 0.4019, 0.4524, 0.4019, 0.4524, 0.4019, 0.4524, 0.4019, 0.4524, 0.4019, 0.4524, 0.4019, 0.4524, 0.4019, 0.4524, 0.4019, 0.4524, 0.4019, 0.4524, 0.4019, 0.4524, 0.4019, 0.4524, 0.4019, 0.4524, 0.4019, 0.4524, 0.4019, 0.4524, 0.4019, 0.4524, 0.4019, 0.4524, 0.4019, 0.4524, 0.4019, 0.4524, 0.4019, 0.4524, 0.4019, 0.4524, 0.4019, 0.4524, 0.4019, 0.4524, 0.4019, 0.4524, 0.4019, 0.4524, 0.4019, 0.4524, 0.4019, 0.4524, 0.4019, 0.4524, 0.4019, 0.4524, 0.4019, 0.4524, 0.4019, 0.4524, 0.4019, 0.4524, 0.4019, 0.4524, 0.4019, 0.4524, 0.4019, 0.4524, 0.4019, 0.4524, 0.4019, 0.4524, 0.4019, 0.4524, 0.4019, 0.4524, 0.4019, 0.4524, 0.4019, 0.4524, 0.4019, 0.4524, 0.4019, 0.4524, 0.4019, 0.4524, 0.4019, 0.4524, 0.4019, 0.4524, 0.4019, 0.4524, 0.4019, 0.4524, 0.4019, 0.4524, 0.4019, 0.4524, 0.4019, 0.4524, 0.4019, 0.4524, 0.4019, 0.4524, 0.4019, 0.4524, 0.4019, 0.4524, 0.4019, 0.4524, 0.4019, 0.4524, 0.4019, 0.4524, 0.4019, 0.4524, 0.4019, 0.4524, 0.4019, 0.4524, 0.4019, 0.4524, 0.4019, 0.4524, 0.4019, 0.4524, 0.4019, 0.4524, 0.4019, 0.4524, 0.4019, 0.4524, 0.4019, 0.4524, 0.4019, 0.4524, 0.4019, 0.4524, 0.4019, 0.4524, 0.4019, 0.4524, 0.4019, 0.4524, 0.4019, 0.4524, 0.4019, 0.4524, 0.4019, 0.4524, 0.4019, 0.4524, 0.4019, 0.4524, 0.4019, 0.4524, 0.4019, 0.4524, 0.4019, 0.4524, 0.4019, 0.4524, 0.4019, 0.4524, 0.4019, 0.4524, 0.4019, 0.4524, 0.4019, 0.4524, 0.4019, 0.4524, 0.4019, 0.4524, 0.4019, 0.4524, 0.4019, 0.4524, 0.4019, 0.4524, 0.4019, 0.4524, 0.4019, 0.4524, 0.4019, 0.4524, 0.4019, 0.4524, 0.4019, 0.4524, 0.4019, 0.4524, 0.4019, 0.4524, 0.4019, 0.4524, 0.4019, 0.4524, 0.4019, 0.4524, 0.4019, 0.4524, 0.4019, 0.4524, 0.4019, 0.4524, 0.4019, 0.4524, 0.4019, 0.4524, 0.4019, 0.4524, 0.4019, 0.4524, 0.4019, 0.4524, 0.4019, 0.4524, 0.4019, 0.4524, 0.4019, 0.4524, 0.4019, 0.4524, 0.4019, 0.4524, 0.4019, 0.4524, 0.4019, 0.4524, 0.4019, 0.4524, 0.4019, 0.4524, 0.4019, 0.4524, 0.4019, 0.4524, 0.4019, 0.4524, 0.4019, 0.4524, 0.4019, 0.4524, 0.4019, 0.4524, 0.4019, 0.4524, 0.4019, 0.4524, 0.4019, 0.4524, 0.4019, 0.4524, 0.4019, 0.4524, 0.4019, 0.4524, 0.4019, 0.4524, 0.4019, 0.4524, 0.4019, 0.4524, 0.4019, 0.4524, 0.4019, 0.4524, 0.4019, 0.4524, 0.4019, 0.4524, 0.4019, 0.4524, 0.4019, 0.4524, 0.4019, 0.4524, 0.4019, 0.4524, 0.4019, 0.4524, 0.4019, 0.4524, 0.4019, 0.4524, 0.4019, 0.4524, 0.4019, 0.4524, 0.4019, 0.4524, 0.4019, 0.4524, 0.4019, 0.4524, 0.4019, 0.4524, 0.4019, 0.4524, 0.4019, 0.4524, 0.4019, 0.4524, 0.4019, 0.4524, 0.4019, 0.4524, 0.4019, 0.4524, 0.4019, 0.4524, 0.4019, 0.4524, 0.4019, 0.4524, 0.4019, 0.4524, 0.4019, 0.4524, 0.4019, 0.4524, 0.4019, 0.4524, 0.4019, 0.4524, 0.4019, 0.4524, 0.4019, 0.4524, 0.4019, 0.4524, 0.4019, 0.4524, 0.4019, 0.4524, 0.4019, 0.4524, 0.4019, 0.4524, 0.4019, 0.4524, 0.4019, 0.4524, 0.4019, 0.4524, 0.4019, 0.4524, 0.4019, 0.4566, 0.4645, 0.4566, 0.4645, 0.4566, 0.4645, 0.4566, 0.4645, 0.4524, 0.4019, 0.4524, 0.4019, 0.4524, 0.4019, 0.4524, 0.4019, 0.4524, 0.4019, 0.4524, 0.4019, 0.4524, 0.4019, 0.4524, 0.4019, 0.4524, 0.4019, 0.4524, 0.4019, 0.4524, 0.4019, 0.4524, 0.4019, 0.4524, 0.4019, 0.4524, 0.4019, 0.4524, 0.4019, 0.2962, 0.3808, 0.2962, 0.3808, 0.2962, 0.3808, 0.2962, 0.3808, 0.2962, 0.3808, 0.2962, 0.3808, 0.2962, 0.3808, 0.2962, 0.3808, 0.2962, 0.3808, 0.2962, 0.3808, 0.2962, 0.3808, 0.2962, 0.3808, 0.2962, 0.3808, 0.2962, 0.3808, 0.2962, 0.3808, 0.2962, 0.3808, 0.2962, 0.3808, 0.2962, 0.3808, 0.2962, 0.3808, 0.2962, 0.3808, 0.4566, 0.4645, 0.4566, 0.4645, 0.4566, 0.4645, 0.4566, 0.4645, 0.4566, 0.4645, 0.4566, 0.4645, 0.4566, 0.4645, 0.4566, 0.4645, 0.4566, 0.4645, 0.4566, 0.4645, 0.4566, 0.4645, 0.4566, 0.4645, 0.4566, 0.4645, 0.4566, 0.4645, 0.4566, 0.4645, 0.4566, 0.4645, 0.4566, 0.4645, 0.4566, 0.4645, 0.4566, 0.4645, 0.4566, 0.4645, 0.4566, 0.4645, 0.4566, 0.4645, 0.4566, 0.4645, 0.4566, 0.4645, 0.4566, 0.4645, 0.4566, 0.4645, 0.4566, 0.4645, 0.4566, 0.4645, 0.4566, 0.4645, 0.4566, 0.4645, 0.4566, 0.4645, 0.4566, 0.4645, 0.4566, 0.4645, 0.4566, 0.4645, 0.4566, 0.4645, 0.4566, 0.4645, 0.4566, 0.4645, 0.4566, 0.4645, 0.4566, 0.4645, 0.4566, 0.4645, 0.4566, 0.4645, 0.4566, 0.4645, 0.4566, 0.4645, 0.4566, 0.4645, 0.4566, 0.4645, 0.4566, 0.4645, 0.4566, 0.4645, 0.4566, 0.4645, 0.4566, 0.4645, 0.4566, 0.4645, 0.4566, 0.4645, 0.4566, 0.4645, 0.4566, 0.4645, 0.4566, 0.4645, 0.4566, 0.4645, 0.4566, 0.4645, 0.4566, 0.4645, 0.4566, 0.4645, 0.4566, 0.4645, 0.4566, 0.4645, 0.4566, 0.4645, 0.4566, 0.4645, 0.4566, 0.4645, 0.4566, 0.4645, 0.4566, 0.4645, 0.4566, 0.4645, 0.4566, 0.4645, 0.4566, 0.4645, 0.4566, 0.4645, 0.4566, 0.4645, 0.4566, 0.4645, 0.4566, 0.4645, 0.4566, 0.4645, 0.4566, 0.4645, 0.4566, 0.4645, 0.4566, 0.4645, 0.4566, 0.4645, 0.4566, 0.4645, 0.4566, 0.4645, 0.4566, 0.4645, 0.4566, 0.4645, 0.4566, 0.4645, 0.4566, 0.4645, 0.4566, 0.4645, 0.4566, 0.4645, 0.4566, 0.4645, 0.4566, 0.4645, 0.4566, 0.4645, 0.4566, 0.4645, 0.4566, 0.4645, 0.4566, 0.4645, 0.4566, 0.4645, 0.4566, 0.4645, 0.4566, 0.4645, 0.4566, 0.4645, 0.4566, 0.4645, 0.4566, 0.4645, 0.4566, 0.4645, 0.4566, 0.4645, 0.4566, 0.4645, 0.4566, 0.4645, 0.4566, 0.4645, 0.4566, 0.4645, 0.4566, 0.4645, 0.4566, 0.4645, 0.4566, 0.4645, 0.4566, 0.4645, 0.4566, 0.4645, 0.4566, 0.4645, 0.4566, 0.4645, 0.4566, 0.4645, 0.4566, 0.4645, 0.4566, 0.4645, 0.4566, 0.4645, 0.4566, 0.4645, 0.4566, 0.4645, 0.4566, 0.4645, 0.4566, 0.4645, 0.4566, 0.4645, 0.4566, 0.4645, 0.4566, 0.4645, 0.4566, 0.4645, 0.4566, 0.4645, 0.4566, 0.4645, 0.4566, 0.4645, 0.4566, 0.4645, 0.4566, 0.4645, 0.4566, 0.4645, 0.4566, 0.4645, 0.4566, 0.4645, 0.4566, 0.4645, 0.4566, 0.4645, 0.4566, 0.4645, 0.4566, 0.4645, 0.4566, 0.4645, 0.4566, 0.4645, 0.4566, 0.4645, 0.4566, 0.4645, 0.4566, 0.4645, 0.4566, 0.4645, 0.4566, 0.4645, 0.4566, 0.4645, 0.4566, 0.4645, 0.4566, 0.4645, 0.4566, 0.4645, 0.4566, 0.4645, 0.4566, 0.4645, 0.4566, 0.4645, 0.4566, 0.4645, 0.4566, 0.4645, 0.4566, 0.4645, 0.4566, 0.4645, 0.4566, 0.4645, 0.4566, 0.4645, 0.4566, 0.4645, 0.4566, 0.4645, 0.4566, 0.4645, 0.4566, 0.4645, 0.4566, 0.4645, 0.4566, 0.4645, 0.4566, 0.4645, 0.4566, 0.4645, 0.4566, 0.4645, 0.4566, 0.4645, 0.4566, 0.4645, 0.4566, 0.4645, 0.4566, 0.4645, 0.4566, 0.4645, 0.4566, 0.4645, 0.4566, 0.4645, 0.4566, 0.4645, 0.4566, 0.4645, 0.4566, 0.4645, 0.4566, 0.4645, 0.4566, 0.4645, 0.4566, 0.4645, 0.4566, 0.4645, 0.4566, 0.4645, 0.4566, 0.4645, 0.4566, 0.4645, 0.4566, 0.4645, 0.4566, 0.4645, 0.4566, 0.4645, 0.4566, 0.4645, 0.4566, 0.4645, 0.4566, 0.4645, 0.4566, 0.4645, 0.4566, 0.4645, 0.4566, 0.4645, 0.4566, 0.4645, 0.4566, 0.4645, 0.4566, 0.4645, 0.4566, 0.4645, 0.4566, 0.4645, 0.4566, 0.4645, 0.4566, 0.4645, 0.4566, 0.4645, 0.4566, 0.4645, 0.4566, 0.4645, 0.4566, 0.4645, 0.4566, 0.4645, 0.4566, 0.4645, 0.4566, 0.4645, 0.4566, 0.4645, 0.4566, 0.4645, 0.4566, 0.4645, 0.4566, 0.4645, 0.4566, 0.4645, 0.4566, 0.4645, 0.4566, 0.4645, 0.4566, 0.4645, 0.4566, 0.4645, 0.4566, 0.4645, 0.4566, 0.4645, 0.4566, 0.4645, 0.4566, 0.4645, 0.4566, 0.4645, 0.4566, 0.4645, 0.4566, 0.4645, 0.4566, 0.4645, 0.4566, 0.4645, 0.4566, 0.4645, 0.4566, 0.4645, 0.4566, 0.4645, 0.4566, 0.4645, 0.4566, 0.4645, 0.4566, 0.4645, 0.4566, 0.4645, 0.4566, 0.4645, 0.4566, 0.4645, 0.4566, 0.4645, 0.4566, 0.4645, 0.4566, 0.4645, 0.4566, 0.4645, 0.4566, 0.4645, 0.4566, 0.4645, 0.4566, 0.4645, 0.4566, 0.4645, 0.4566, 0.4645, 0.4566, 0.4645, 0.4566, 0.4645, 0.4566, 0.4645, 0.4566, 0.4645, 0.4566, 0.4645, 0.4566, 0.4645, 0.4566, 0.4645, 0.4566, 0.4645, 0.4566, 0.4645, 0.4566, 0.4645, 0.4566, 0.4645, 0.4566, 0.4645, 0.4566, 0.4645, 0.4367, 0.4695, 0.4367, 0.4695, 0.4367, 0.4695, 0.4367, 0.4695, 0.4367, 0.4695, 0.4367, 0.4695, 0.4367, 0.4695, 0.4367, 0.4695, 0.4367, 0.4695, 0.4367, 0.4695, 0.4367, 0.4695, 0.4367, 0.4695, 0.4367, 0.4695, 0.4367, 0.4695, 0.4367, 0.4695, 0.4367, 0.4695, 0.4367, 0.4695, 0.4367, 0.4695, 0.4367, 0.4695, 0.4367, 0.4695, 0.4367, 0.4695, 0.4367, 0.4695, 0.4367, 0.4695, 0.4367, 0.4695, 0.4367, 0.4695, 0.4367, 0.4695, 0.4367, 0.4695, 0.4367, 0.4695, 0.4367, 0.4695, 0.4367, 0.4695, 0.4367, 0.4695, 0.4367, 0.4695, 0.4367, 0.4695, 0.4367, 0.4695, 0.4367, 0.4695, 0.4367, 0.4695, 0.4367, 0.4695, 0.4367, 0.4695, 0.4367, 0.4695, 0.4367, 0.4695, 0.4367, 0.4695, 0.4367, 0.4695, 0.4367, 0.4695, 0.4367, 0.4695, 0.4367, 0.4695, 0.4367, 0.4695, 0.4367, 0.4695, 0.4367, 0.4695, 0.4367, 0.4695, 0.4367, 0.4695, 0.4367, 0.4695, 0.4367, 0.4695, 0.4367, 0.4695, 0.4367, 0.4695, 0.4367, 0.4695, 0.4367, 0.4695, 0.4367, 0.4695, 0.4367, 0.4695, 0.4367, 0.4695, 0.4367, 0.4695, 0.4367, 0.4695, 0.4367, 0.4695, 0.4367, 0.4695, 0.4367, 0.4695, 0.4367, 0.4695, 0.4367, 0.4695, 0.4367, 0.4695, 0.4367, 0.4695, 0.4367, 0.4695, 0.4367, 0.4695, 0.4367, 0.4695, 0.4367, 0.4695, 0.4367, 0.4695, 0.4367, 0.4695, 0.4367, 0.4695, 0.4367, 0.4695, 0.4367, 0.4695, 0.4367, 0.4695, 0.4367, 0.4695, 0.4367, 0.4695, 0.4367, 0.4695, 0.4367, 0.4695, 0.4367, 0.4695, 0.4367, 0.4695, 0.4367, 0.4695, 0.4367, 0.4695, 0.4367, 0.4695, 0.4367, 0.4695, 0.4367, 0.4695, 0.4367, 0.4695, 0.4367, 0.4695, 0.4367, 0.4695, 0.4367, 0.4695, 0.4367, 0.4695, 0.4367, 0.4695, 0.4367, 0.4695, 0.4367, 0.4695, 0.4367, 0.4695, 0.4367, 0.4695, 0.4367, 0.4695, 0.4367, 0.4695, 0.4367, 0.4695, 0.4367, 0.4695, 0.4367, 0.4695, 0.4367, 0.4695, 0.4367, 0.4695, 0.4367, 0.4695, 0.4367, 0.4695, 0.4367, 0.4695, 0.4367, 0.4695, 0.4367, 0.4695, 0.4367, 0.4695, 0.4367, 0.4695, 0.4367, 0.4695, 0.4367, 0.4695, 0.4367, 0.4695, 0.4367, 0.4695, 0.4367, 0.4695, 0.4367, 0.4695, 0.4367, 0.4695, 0.4367, 0.4695, 0.4367, 0.4695, 0.4367, 0.4695, 0.4367, 0.4695, 0.4367, 0.4695, 0.4367, 0.4695, 0.4367, 0.4695, 0.4367, 0.4695, 0.4367, 0.4695, 0.4367, 0.4695, 0.4367, 0.4695, 0.4367, 0.4695, 0.4367, 0.4695, 0.4367, 0.4695, 0.4367, 0.4695, 0.4367, 0.4695, 0.4367, 0.4695, 0.4367, 0.4695, 0.4367, 0.4695, 0.4367, 0.4695, 0.4367, 0.4695, 0.4367, 0.4695, 0.4367, 0.4695, 0.4367, 0.4695, 0.4367, 0.4695, 0.4367, 0.4695, 0.4367, 0.4695, 0.4367, 0.4695, 0.4367, 0.4695, 0.4367, 0.4695, 0.4367, 0.4695, 0.4367, 0.4695, 0.4367, 0.4695, 0.4367, 0.4695, 0.4367, 0.4695, 0.4367, 0.4695, 0.4367, 0.4695, 0.4367, 0.4695, 0.4367, 0.4695, 0.4367, 0.4695, 0.4367, 0.4695, 0.4367, 0.4695, 0.4367, 0.4695, 0.4367, 0.4695, 0.4367, 0.4695, 0.4367, 0.4695, 0.4367, 0.4695, 0.4367, 0.4695, 0.4367, 0.4695, 0.4367, 0.4695, 0.4367, 0.4695, 0.4367, 0.4695, 0.4367, 0.4695, 0.4367, 0.4695, 0.4367, 0.4695, 0.4367, 0.4695, 0.4367, 0.4695, 0.4367, 0.4695, 0.4367, 0.4695, 0.4367, 0.4695, 0.4367, 0.4695, 0.4367, 0.4695, 0.4367, 0.4695, 0.4367, 0.4695, 0.4367, 0.4695, 0.4367, 0.4695, 0.4367, 0.4695, 0.4367, 0.4695, 0.4367, 0.4695, 0.4367, 0.4695, 0.4367, 0.4695, 0.4367, 0.4695, 0.4367, 0.4695, 0.4367, 0.4695, 0.4367, 0.4695, 0.4367, 0.4695, 0.4367, 0.4695, 0.4367, 0.4695, 0.4367, 0.4695, 0.4367, 0.4695, 0.4367, 0.4695, 0.4367, 0.4695, 0.4367, 0.4695, 0.4367, 0.4695, 0.4367, 0.4695, 0.4367, 0.4695, 0.4367, 0.4695, 0.4367, 0.4695, 0.4566, 0.4645, 0.4566, 0.4645, 0.4566, 0.4645, 0.4566, 0.4645, 0.4566, 0.4645, 0.4566, 0.4645, 0.4566, 0.4645, 0.4566, 0.4645, 0.4566, 0.4645, 0.4566, 0.4645, 0.4566, 0.4645, 0.4566, 0.4645, 0.4566, 0.4645, 0.4566, 0.4645, 0.4566, 0.4645, 0.4566, 0.4645, 0.4566, 0.4645, 0.4566, 0.4645, 0.4566, 0.4645, 0.4566, 0.4645, 0.4566, 0.4645, 0.4566, 0.4645, 0.4566, 0.4645, 0.4566, 0.4645, 0.4566, 0.4645, 0.4566, 0.4645, 0.4566, 0.4645, 0.4566, 0.4645, 0.4566, 0.4645, 0.4566, 0.4645, 0.4566, 0.4645, 0.4566, 0.4645, 0.4566, 0.4645, 0.4566, 0.4645, 0.4566, 0.4645, 0.4566, 0.4645, 0.4566, 0.4645, 0.4566, 0.4645, 0.4566, 0.4645, 0.4566, 0.4645, 0.4566, 0.4645, 0.4566, 0.4645, 0.4566, 0.4645, 0.4566, 0.4645, 0.4566, 0.4645, 0.4566, 0.4645, 0.4566, 0.4645, 0.4566, 0.4645, 0.2962, 0.3808, 0.2962, 0.3808, 0.2962, 0.3808, 0.2962, 0.3808, 0.4527, 0.4752, 0.4527, 0.4752, 0.4527, 0.4752, 0.4527, 0.4752, 0.4527, 0.4752, 0.4527, 0.4752, 0.4527, 0.4752, 0.4527, 0.4752, 0.4527, 0.4752, 0.4527, 0.4752, 0.4527, 0.4752, 0.4527, 0.4752, 0.4527, 0.4752, 0.4527, 0.4752, 0.4527, 0.4752, 0.4527, 0.4752, 0.2962, 0.3808, 0.2962, 0.3808, 0.2962, 0.3808, 0.2962, 0.3808, 0.4524, 0.4019, 0.4524, 0.4019, 0.4524, 0.4019, 0.4524, 0.4019, 0.4524, 0.4019, 0.4524, 0.4019, 0.4524, 0.4019, 0.4524, 0.4019, 0.4524, 0.4019, 0.4524, 0.4019, 0.4524, 0.4019, 0.4524, 0.4019, 0.4524, 0.4019, 0.4524, 0.4019, 0.4524, 0.4019, 0.4524, 0.4019, 0.4524, 0.4019, 0.4524, 0.4019, 0.4524, 0.4019, 0.4524, 0.4019, 0.4524, 0.4019, 0.4524, 0.4019, 0.4524, 0.4019, 0.4524, 0.4019, 0.2962, 0.3808, 0.2962, 0.3808, 0.2962, 0.3808, 0.2962, 0.3808, 0.4524, 0.4019, 0.4524, 0.4019, 0.4524, 0.4019, 0.4524, 0.4019, 0.4524, 0.4019, 0.4524, 0.4019, 0.4524, 0.4019, 0.4524, 0.4019, 0.4524, 0.4019, 0.4524, 0.4019, 0.4524, 0.4019, 0.4524, 0.4019, 0.4524, 0.4019, 0.4524, 0.4019, 0.4524, 0.4019, 0.4524, 0.4019, 0.4524, 0.4019, 0.4524, 0.4019, 0.4524, 0.4019, 0.4524, 0.4019, 0.4524, 0.4019, 0.4524, 0.4019, 0.4524, 0.4019, 0.4524, 0.4019, 0.4524, 0.4019, 0.4524, 0.4019, 0.4524, 0.4019, 0.4524, 0.4019, 0.4524, 0.4019, 0.4524, 0.4019, 0.4524, 0.4019, 0.4524, 0.4019, 0.4524, 0.4019, 0.4524, 0.4019, 0.4524, 0.4019, 0.4524, 0.4019, 0.4524, 0.4019, 0.4524, 0.4019, 0.4524, 0.4019, 0.4524, 0.4019, 0.4524, 0.4019, 0.4524, 0.4019, 0.4524, 0.4019, 0.4524, 0.4019, 0.4524, 0.4019, 0.4524, 0.4019, 0.4524, 0.4019, 0.4524, 0.4019, 0.4524, 0.4019, 0.4524, 0.4019, 0.4524, 0.4019, 0.4524, 0.4019, 0.4524, 0.4019, 0.4524, 0.4019, 0.4524, 0.4019, 0.4524, 0.4019, 0.4524, 0.4019, 0.4524, 0.4019, 0.4524, 0.4019, 0.4524, 0.4019, 0.2962, 0.3808, 0.2962, 0.3808, 0.2962, 0.3808, 0.2962, 0.3808, 0.2962, 0.3808, 0.2962, 0.3808, 0.2962, 0.3808, 0.2962, 0.3808, 0.2962, 0.3808, 0.2962, 0.3808, 0.2962, 0.3808, 0.2962, 0.3808, 0.2962, 0.3808, 0.2962, 0.3808, 0.2962, 0.3808, 0.2962, 0.3808, 0.2962, 0.3808, 0.2962, 0.3808, 0.2962, 0.3808, 0.2962, 0.3808, 0.2962, 0.3808, 0.2962, 0.3808, 0.2962, 0.3808, 0.2962, 0.3808, 0.4524, 0.4019, 0.4524, 0.4019, 0.4524, 0.4019, 0.4524, 0.4019, 0.4524, 0.4019, 0.4524, 0.4019, 0.4524, 0.4019, 0.4524, 0.4019, 0.4524, 0.4019, 0.4524, 0.4019, 0.4524, 0.4019, 0.4524, 0.4019, 0.4524, 0.4019, 0.4524, 0.4019, 0.4524, 0.4019, 0.4524, 0.4019, 0.4524, 0.4019, 0.4524, 0.4019, 0.4524, 0.4019, 0.4524, 0.4019, 0.4524, 0.4019, 0.4524, 0.4019, 0.4524, 0.4019, 0.4524, 0.4019, 0.4524, 0.4019, 0.4524, 0.4019, 0.4524, 0.4019, 0.4524, 0.4019, 0.4524, 0.4019, 0.4524, 0.4019, 0.4524, 0.4019, 0.4524, 0.4019, 0.2962, 0.3808, 0.2962, 0.3808, 0.2962, 0.3808, 0.2962, 0.3808, 0.2962, 0.3808, 0.2962, 0.3808, 0.2962, 0.3808, 0.2962, 0.3808, 0.2962, 0.3808, 0.2962, 0.3808, 0.2962, 0.3808, 0.2962, 0.3808, 0.2962, 0.3808, 0.2962, 0.3808, 0.2962, 0.3808, 0.2962, 0.3808, 0.2962, 0.3808, 0.2962, 0.3808, 0.2962, 0.3808, 0.2962, 0.3808, 0.2962, 0.3808, 0.2962, 0.3808, 0.2962, 0.3808, 0.2962, 0.3808, 0.2962, 0.3808, 0.2962, 0.3808, 0.2962, 0.3808, 0.2962, 0.3808, 0.4524, 0.4019, 0.4524, 0.4019, 0.4524, 0.4019, 0.4524, 0.4019, 0.2962, 0.3808, 0.2962, 0.3808, 0.2962, 0.3808, 0.2962, 0.3808, 0.2962, 0.3808, 0.2962, 0.3808, 0.2962, 0.3808, 0.2962, 0.3808, 0.2962, 0.3808, 0.2962, 0.3808, 0.2962, 0.3808, 0.2962, 0.3808, 0.2962, 0.3808, 0.2962, 0.3808, 0.2962, 0.3808, 0.2962, 0.3808, 0.2962, 0.3808, 0.2962, 0.3808, 0.2962, 0.3808, 0.2962, 0.3808, 0.2962, 0.3808, 0.2962, 0.3808, 0.2962, 0.3808, 0.2962, 0.3808, 0.2962, 0.3808, 0.2962, 0.3808, 0.2962, 0.3808, 0.2962, 0.3808, 0.2962, 0.3808, 0.2962, 0.3808, 0.2962, 0.3808, 0.2962, 0.3808, 0.4524, 0.4019, 0.4524, 0.4019, 0.4524, 0.4019, 0.4524, 0.4019, 0.4524, 0.4019, 0.4524, 0.4019, 0.4524, 0.4019, 0.4524, 0.4019, 0.4524, 0.4019, 0.4524, 0.4019, 0.4524, 0.4019, 0.4524, 0.4019, 0.4524, 0.4019, 0.4524, 0.4019, 0.4524, 0.4019, 0.4524, 0.4019, 0.4524, 0.4019, 0.4524, 0.4019, 0.4524, 0.4019, 0.4524, 0.4019, 0.4524, 0.4019, 0.4524, 0.4019, 0.4524, 0.4019, 0.4524, 0.4019, 0.4524, 0.4019, 0.4524, 0.4019, 0.4524, 0.4019, 0.4524, 0.4019, 0.4524, 0.4019, 0.4524, 0.4019, 0.4524, 0.4019, 0.4524, 0.4019, 0.2962, 0.3808, 0.2962, 0.3808, 0.2962, 0.3808, 0.2962, 0.3808, 0.2962, 0.3808, 0.2962, 0.3808, 0.2962, 0.3808, 0.2962, 0.3808, 0.2962, 0.3808, 0.2962, 0.3808, 0.2962, 0.3808, 0.2962, 0.3808, 0.2962, 0.3808, 0.2962, 0.3808, 0.2962, 0.3808, 0.2962, 0.3808, 0.2962, 0.3808, 0.2962, 0.3808, 0.2962, 0.3808, 0.2962, 0.3808, 0.2962, 0.3808, 0.2962, 0.3808, 0.2962, 0.3808, 0.2962, 0.3808, 0.2962, 0.3808, 0.2962, 0.3808, 0.2962, 0.3808, 0.2962, 0.3808, 0.2962, 0.3808, 0.2962, 0.3808, 0.2962, 0.3808, 0.2962, 0.3808, 0.4524, 0.4019, 0.4524, 0.4019, 0.4524, 0.4019, 0.4524, 0.4019, 0.4524, 0.4019, 0.4524, 0.4019, 0.4524, 0.4019, 0.4524, 0.4019, 0.4524, 0.4019, 0.4524, 0.4019, 0.4524, 0.4019, 0.4524, 0.4019, 0.4524, 0.4019, 0.4524, 0.4019, 0.4524, 0.4019, 0.4524, 0.4019, 0.4524, 0.4019, 0.4524, 0.4019, 0.4524, 0.4019, 0.4524, 0.4019, 0.4524, 0.4019, 0.4524, 0.4019, 0.4524, 0.4019, 0.4524, 0.4019, 0.4524, 0.4019, 0.4524, 0.4019, 0.4524, 0.4019, 0.4524, 0.4019, 0.2962, 0.3808, 0.2962, 0.3808, 0.2962, 0.3808, 0.2962, 0.3808, 0.2962, 0.3808, 0.2962, 0.3808, 0.2962, 0.3808, 0.2962, 0.3808, 0.2962, 0.3808, 0.2962, 0.3808, 0.2962, 0.3808, 0.2962, 0.3808, 0.2962, 0.3808, 0.2962, 0.3808, 0.2962, 0.3808, 0.2962, 0.3808, 0.2962, 0.3808, 0.2962, 0.3808, 0.2962, 0.3808, 0.2962, 0.3808, 0.2962, 0.3808, 0.2962, 0.3808, 0.2962, 0.3808, 0.2962, 0.3808, 0.2962, 0.3808, 0.2962, 0.3808, 0.2962, 0.3808, 0.2962, 0.3808, 0.2962, 0.3808, 0.2962, 0.3808, 0.2962, 0.3808, 0.2962, 0.3808, 0.2962, 0.3808, 0.2962, 0.3808, 0.2962, 0.3808, 0.2962, 0.3808, 0.2962, 0.3808, 0.2962, 0.3808, 0.2962, 0.3808, 0.2962, 0.3808, 0.2962, 0.3808, 0.2962, 0.3808, 0.2962, 0.3808, 0.2962, 0.3808, 0.2962, 0.3808, 0.2962, 0.3808, 0.2962, 0.3808, 0.2962, 0.3808, 0.2962, 0.3808, 0.2962, 0.3808, 0.2962, 0.3808, 0.2962, 0.3808, 0.2962, 0.3808, 0.2962, 0.3808, 0.2962, 0.3808, 0.2962, 0.3808, 0.2962, 0.3808, 0.2962, 0.3808, 0.2962, 0.3808, 0.2962, 0.3808, 0.2962, 0.3808, 0.2962, 0.3808, 0.2962, 0.3808, 0.2962, 0.3808, 0.2962, 0.3808, 0.2962, 0.3808, 0.2962, 0.3808, 0.2962, 0.3808, 0.2962, 0.3808, 0.2962, 0.3808, 0.2962, 0.3808, 0.2962, 0.3808, 0.2962, 0.3808, 0.2962, 0.3808, 0.2962, 0.3808, 0.2962, 0.3808, 0.2962, 0.3808, 0.2962, 0.3808, 0.2962, 0.3808, 0.2962, 0.3808, 0.2962, 0.3808, 0.2962, 0.3808, 0.2962, 0.3808, 0.2962, 0.3808, 0.2962, 0.3808, 0.2962, 0.3808, 0.2962, 0.3808, 0.2962, 0.3808, 0.2962, 0.3808, 0.2962, 0.3808, 0.2962, 0.3808, 0.2962, 0.3808, 0.2962, 0.3808, 0.2962, 0.3808, 0.2962, 0.3808, 0.2962, 0.3808, 0.2962, 0.3808, 0.2962, 0.3808, 0.2962, 0.3808, 0.2962, 0.3808, 0.2962, 0.3808, 0.2962, 0.3808, 0.2962, 0.3808, 0.2962, 0.3808, 0.2962, 0.3808, 0.2962, 0.3808, 0.2962, 0.3808, 0.2962, 0.3808, 0.2962, 0.3808, 0.2962, 0.3808, 0.2962, 0.3808, 0.2962, 0.3808, 0.2962, 0.3808, 0.2962, 0.3808, 0.2962, 0.3808, 0.2962, 0.3808, 0.2962, 0.3808, 0.2962, 0.3808, 0.2962, 0.3808, 0.2962, 0.3808, 0.2962, 0.3808, 0.2962, 0.3808, 0.2962, 0.3808, 0.2962, 0.3808, 0.2962, 0.3808, 0.2962, 0.3808, 0.2962, 0.3808, 0.2962, 0.3808, 0.2962, 0.3808, 0.2962, 0.3808, 0.2962, 0.3808, 0.2962, 0.3808, 0.2962, 0.3808, 0.2962, 0.3808, 0.2962, 0.3808, 0.2962, 0.3808, 0.2962, 0.3808, 0.2962, 0.3808, 0.2962, 0.3808, 0.2962, 0.3808, 0.2962, 0.3808, 0.2962, 0.3808, 0.2962, 0.3808, 0.2962, 0.3808, 0.2962, 0.3808, 0.2962, 0.3808, 0.2962, 0.3808, 0.2962, 0.3808, 0.2962, 0.3808, 0.2962, 0.3808, 0.2962, 0.3808, 0.2962, 0.3808, 0.2962, 0.3808, 0.2962, 0.3808, 0.2962, 0.3808, 0.2962, 0.3808, 0.2962, 0.3808, 0.2962, 0.3808, 0.2962, 0.3808, 0.2962, 0.3808, 0.2962, 0.3808, 0.2962, 0.3808, 0.2962, 0.3808, 0.2962, 0.3808, 0.2962, 0.3808, 0.2962, 0.3808, 0.2962, 0.3808, 0.2962, 0.3808, 0.2962, 0.3808, 0.2962, 0.3808, 0.2962, 0.3808, 0.2962, 0.3808, 0.2962, 0.3808, 0.2962, 0.3808, 0.2962, 0.3808, 0.2962, 0.3808, 0.2962, 0.3808, 0.2962, 0.3808, 0.2962, 0.3808, 0.2962, 0.3808, 0.2962, 0.3808, 0.2962, 0.3808, 0.2962, 0.3808, 0.2962, 0.3808, 0.2962, 0.3808, 0.2962, 0.3808, 0.2962, 0.3808, 0.2962, 0.3808, 0.2962, 0.3808, 0.2962, 0.3808, 0.2962, 0.3808, 0.2962, 0.3808, 0.2962, 0.3808, 0.2962, 0.3808, 0.2962, 0.3808, 0.2962, 0.3808, 0.2962, 0.3808, 0.2962, 0.3808, 0.2962, 0.3808, 0.2962, 0.3808, 0.2962, 0.3808, 0.2962, 0.3808, 0.2962, 0.3808, 0.2962, 0.3808, 0.2962, 0.3808, 0.2962, 0.3808, 0.2962, 0.3808, 0.2962, 0.3808, 0.2962, 0.3808, 0.2962, 0.3808, 0.2962, 0.3808, 0.2962, 0.3808, 0.2962, 0.3808, 0.2962, 0.3808, 0.2962, 0.3808, 0.2962, 0.3808, 0.2962, 0.3808, 0.2962, 0.3808, 0.2962, 0.3808, 0.2962, 0.3808, 0.2962, 0.3808, 0.2962, 0.3808, 0.2962, 0.3808, 0.2962, 0.3808, 0.2962, 0.3808, 0.2962, 0.3808, 0.2962, 0.3808, 0.2962, 0.3808, 0.2962, 0.3808, 0.2962, 0.3808, 0.2962, 0.3808, 0.2962, 0.3808, 0.2962, 0.3808, 0.2962, 0.3808, 0.2962, 0.3808, 0.2962, 0.3808, 0.2962, 0.3808, 0.2962, 0.3808, 0.2962, 0.3808, 0.2962, 0.3808, 0.2962, 0.3808, 0.2962, 0.3808, 0.2962, 0.3808, 0.2962, 0.3808, 0.2962, 0.3808, 0.2962, 0.3808, 0.2962, 0.3808, 0.2962, 0.3808, 0.2962, 0.3808, 0.2962, 0.3808, 0.2962, 0.3808, 0.2962, 0.3808, 0.2962, 0.3808, 0.2962, 0.3808, 0.2962, 0.3808, 0.2962, 0.3808, 0.2962, 0.3808, 0.2962, 0.3808, 0.2962, 0.3808, 0.2962, 0.3808, 0.2962, 0.3808, 0.2962, 0.3808, 0.2962, 0.3808, 0.2962, 0.3808, 0.2962, 0.3808, 0.2962, 0.3808, 0.2962, 0.3808, 0.2962, 0.3808, 0.2962, 0.3808, 0.2962, 0.3808, 0.2962, 0.3808, 0.2962, 0.3808, 0.2962, 0.3808, 0.2962, 0.3808, 0.2962, 0.3808, 0.2962, 0.3808, 0.2962, 0.3808, 0.2962, 0.3808, 0.2962, 0.3808, 0.2962, 0.3808, 0.2962, 0.3808, 0.2962, 0.3808, 0.2962, 0.3808, 0.2962, 0.3808, 0.2962, 0.3808, 0.2962, 0.3808, 0.2962, 0.3808, 0.2962, 0.3808, 0.2962, 0.3808, 0.2962, 0.3808, 0.2962, 0.3808, 0.2962, 0.3808, 0.2962, 0.3808, 0.2962, 0.3808, 0.2962, 0.3808, 0.2962, 0.3808, 0.2962, 0.3808, 0.2962, 0.3808, 0.2962, 0.3808, 0.2962, 0.3808, 0.2962, 0.3808, 0.2962, 0.3808, 0.2962, 0.3808, 0.2962, 0.3808, 0.2962, 0.3808, 0.2962, 0.3808, 0.2962, 0.3808, 0.2962, 0.3808, 0.2962, 0.3808, 0.2962, 0.3808, 0.2962, 0.3808, 0.2962, 0.3808, 0.2962, 0.3808, 0.2962, 0.3808, 0.2962, 0.3808, 0.2962, 0.3808, 0.2962, 0.3808, 0.2962, 0.3808, 0.2962, 0.3808, 0.2962, 0.3808, 0.2962, 0.3808, 0.2962, 0.3808, 0.2962, 0.3808, 0.2962, 0.3808, 0.2962, 0.3808, 0.2962, 0.3808, 0.2962, 0.3808, 0.2962, 0.3808, 0.2962, 0.3808, 0.2962, 0.3808, 0.2962, 0.3808, 0.2962, 0.3808, 0.2962, 0.3808, 0.2962, 0.3808, 0.2962, 0.3808, 0.2962, 0.3808, 0.2962, 0.3808, 0.2962, 0.3808, 0.2962, 0.3808, 0.2962, 0.3808, 0.2962, 0.3808, 0.2962, 0.3808, 0.2962, 0.3808, 0.2962, 0.3808, 0.2962, 0.3808, 0.2962, 0.3808, 0.2962, 0.3808, 0.2962, 0.3808, 0.2962, 0.3808, 0.2962, 0.3808, 0.2962, 0.3808, 0.2962, 0.3808, 0.2962, 0.3808, 0.2962, 0.3808, 0.2962, 0.3808, 0.2962, 0.3808, 0.2962, 0.3808, 0.2962, 0.3808, 0.2962, 0.3808, 0.2962, 0.3808, 0.2962, 0.3808, 0.2962, 0.3808, 0.2962, 0.3808, 0.2962, 0.3808, 0.2962, 0.3808, 0.2962, 0.3808, 0.2962, 0.3808, 0.2962, 0.3808, 0.2962, 0.3808, 0.2962, 0.3808, 0.2962, 0.3808, 0.2962, 0.3808, 0.2962, 0.3808, 0.2962, 0.3808, 0.2962, 0.3808, 0.2962, 0.3808, 0.2962, 0.3808, 0.2962, 0.3808, 0.2962, 0.3808, 0.2962, 0.3808, 0.2962, 0.3808, 0.2962, 0.3808, 0.2962, 0.3808, 0.2962, 0.3808, 0.2962, 0.3808, 0.2962, 0.3808, 0.2962, 0.3808, 0.2962, 0.3808, 0.2962, 0.3808, 0.2962, 0.3808, 0.2962, 0.3808, 0.2962, 0.3808, 0.2962, 0.3808, 0.2962, 0.3808, 0.2962, 0.3808, 0.2962, 0.3808, 0.2962, 0.3808, 0.2962, 0.3808, 0.2962, 0.3808, 0.2962, 0.3808, 0.2962, 0.3808, 0.2962, 0.3808, 0.2962, 0.3808, 0.2962, 0.3808, 0.2962, 0.3808, 0.2962, 0.3808, 0.2962, 0.3808, 0.2962, 0.3808, 0.2962, 0.3808, 0.2962, 0.3808, 0.2962, 0.3808, 0.2962, 0.3808, 0.2962, 0.3808, 0.2962, 0.3808, 0.2962, 0.3808, 0.2962, 0.3808, 0.2962, 0.3808, 0.2962, 0.3808, 0.2962, 0.3808, 0.2962, 0.3808, 0.2962, 0.3808, 0.2962, 0.3808, 0.2962, 0.3808, 0.2962, 0.3808, 0.2962, 0.3808, 0.2962, 0.3808, 0.2962, 0.3808, 0.2962, 0.3808, 0.2962, 0.3808, 0.2962, 0.3808, 0.2962, 0.3808, 0.2962, 0.3808, 0.2962, 0.3808, 0.2962, 0.3808, 0.2962, 0.3808, 0.2962, 0.3808, 0.2962, 0.3808, 0.2962, 0.3808, 0.2962, 0.3808, 0.2962, 0.3808, 0.2962, 0.3808, 0.2962, 0.3808, 0.2962, 0.3808, 0.2962, 0.3808, 0.2962, 0.3808, 0.2962, 0.3808, 0.2962, 0.3808, 0.2962, 0.3808, 0.2962, 0.3808, 0.2962, 0.3808, 0.2962, 0.3808, 0.2962, 0.3808, 0.2962, 0.3808, 0.2962, 0.3808, 0.2962, 0.3808, 0.2962, 0.3808, 0.2962, 0.3808, 0.2962, 0.3808, 0.2962, 0.3808, 0.2962, 0.3808, 0.2962, 0.3808, 0.2962, 0.3808, 0.2962, 0.3808, 0.2962, 0.3808, 0.2962, 0.3808, 0.2962, 0.3808, 0.2962, 0.3808, 0.2962, 0.3808, 0.2962, 0.3808, 0.2962, 0.3808, 0.2962, 0.3808, 0.2962, 0.3808, 0.2962, 0.3808, 0.2962, 0.3808, 0.2962, 0.3808, 0.2962, 0.3808, 0.2962, 0.3808, 0.2962, 0.3808, 0.2962, 0.3808, 0.2962, 0.3808, 0.2962, 0.3808, 0.2962, 0.3808, 0.2962, 0.3808, 0.2962, 0.3808, 0.2962, 0.3808, 0.2962, 0.3808, 0.2962, 0.3808, 0.2962, 0.3808, 0.2962, 0.3808, 0.2962, 0.3808, 0.2962, 0.3808, 0.2962, 0.3808, 0.2962, 0.3808, 0.2962, 0.3808, 0.2962, 0.3808, 0.2962, 0.3808, 0.2962, 0.3808, 0.2962, 0.3808, 0.2962, 0.3808, 0.2962, 0.3808, 0.2962, 0.3808, 0.2962, 0.3808, 0.2962, 0.3808, 0.2962, 0.3808, 0.2962, 0.3808, 0.2962, 0.3808, 0.2962, 0.3808, 0.2962, 0.3808, 0.2962, 0.3808, 0.2962, 0.3808, 0.2962, 0.3808, 0.2962, 0.3808, 0.2962, 0.3808, 0.2962, 0.3808, 0.2962, 0.3808, 0.2962, 0.3808, 0.2962, 0.3808, 0.2962, 0.3808, 0.2962, 0.3808, 0.2962, 0.3808, 0.2962, 0.3808, 0.2962, 0.3808, 0.2962, 0.3808, 0.2962, 0.3808, 0.2962, 0.3808, 0.2962, 0.3808, 0.2962, 0.3808, 0.2962, 0.3808, 0.2962, 0.3808, 0.2962, 0.3808, 0.2962, 0.3808, 0.2962, 0.3808, 0.2962, 0.3808, 0.2962, 0.3808, 0.2962, 0.3808, 0.2962, 0.3808, 0.2962, 0.3808, 0.2962, 0.3808, 0.2962, 0.3808, 0.2962, 0.3808, 0.2962, 0.3808, 0.2962, 0.3808, 0.2962, 0.3808, 0.2962, 0.3808, 0.2962, 0.3808, 0.2962, 0.3808, 0.2962, 0.3808, 0.2962, 0.3808, 0.2962, 0.3808, 0.2962, 0.3808, 0.2962, 0.3808, 0.2962, 0.3808, 0.2962, 0.3808, 0.2962, 0.3808, 0.2962, 0.3808, 0.2962, 0.3808, 0.2962, 0.3808, 0.2962, 0.3808, 0.2962, 0.3808, 0.2962, 0.3808, 0.2962, 0.3808, 0.2962, 0.3808, 0.2962, 0.3808, 0.2962, 0.3808, 0.2962, 0.3808, 0.2962, 0.3808, 0.2962, 0.3808, 0.2962, 0.3808, 0.2962, 0.3808, 0.2962, 0.3808, 0.2962, 0.3808, 0.2962, 0.3808, 0.2962, 0.3808, 0.2962, 0.3808, 0.2962, 0.3808, 0.2962, 0.3808, 0.2962, 0.3808, 0.2962, 0.3808, 0.2962, 0.3808, 0.2962, 0.3808, 0.2962, 0.3808, 0.2962, 0.3808, 0.2962, 0.3808, 0.2962, 0.3808, 0.2962, 0.3808, 0.2962, 0.3808, 0.2962, 0.3808, 0.2962, 0.3808, 0.2962, 0.3808, 0.2962, 0.3808, 0.2962, 0.3808, 0.2962, 0.3808, 0.2962, 0.3808, 0.2962, 0.3808, 0.2962, 0.3808, 0.2962, 0.3808, 0.2962, 0.3808, 0.2962, 0.3808, 0.2962, 0.3808, 0.2962, 0.3808, 0.2962, 0.3808, 0.2962, 0.3808, 0.2962, 0.3808, 0.2962, 0.3808, 0.2962, 0.3808, 0.2962, 0.3808, 0.2962, 0.3808, 0.2962, 0.3808, 0.2962, 0.3808, 0.2962, 0.3808, 0.2962, 0.3808, 0.2962, 0.3808, 0.2962, 0.3808, 0.2962, 0.3808, 0.2962, 0.3808, 0.2962, 0.3808, 0.2962, 0.3808, 0.2962, 0.3808, 0.2962, 0.3808, 0.2962, 0.3808, 0.2962, 0.3808, 0.2962, 0.3808, 0.2962, 0.3808, 0.2962, 0.3808, 0.2962, 0.3808, 0.2962, 0.3808, 0.2962, 0.3808, 0.2962, 0.3808, 0.2962, 0.3808, 0.2962, 0.3808, 0.2962, 0.3808, 0.2962, 0.3808, 0.4524, 0.4019, 0.4524, 0.4019, 0.4524, 0.4019, 0.4524, 0.4019, 0.4524, 0.4019, 0.4524, 0.4019, 0.4524, 0.4019, 0.4524, 0.4019, 0.4524, 0.4019, 0.4524, 0.4019, 0.4524, 0.4019, 0.4524, 0.4019, 0.4524, 0.4019, 0.4524, 0.4019, 0.4524, 0.4019, 0.4524, 0.4019, 0.4524, 0.4019, 0.4524, 0.4019, 0.4524, 0.4019, 0.4524, 0.4019, 0.4524, 0.4019, 0.4524, 0.4019, 0.4524, 0.4019, 0.4524, 0.4019, 0.4524, 0.4019, 0.4524, 0.4019, 0.4524, 0.4019, 0.4524, 0.4019, 0.4524, 0.4019, 0.4524, 0.4019, 0.4524, 0.4019, 0.4524, 0.4019, 0.4566, 0.4645, 0.4566, 0.4645, 0.4566, 0.4645, 0.4566, 0.4645, 0.4566, 0.4645, 0.4566, 0.4645, 0.4566, 0.4645, 0.4566, 0.4645, 0.4566, 0.4645, 0.4566, 0.4645, 0.4566, 0.4645, 0.4566, 0.4645, 0.4566, 0.4645, 0.4566, 0.4645, 0.4566, 0.4645, 0.4566, 0.4645, 0.4566, 0.4645, 0.4566, 0.4645, 0.4566, 0.4645, 0.4566, 0.4645, 0.4566, 0.4645, 0.4566, 0.4645, 0.4566, 0.4645, 0.4566, 0.4645, 0.4566, 0.4645, 0.4566, 0.4645, 0.4566, 0.4645, 0.4566, 0.4645, 0.4566, 0.4645, 0.4566, 0.4645, 0.4566, 0.4645, 0.4566, 0.4645, 0.4566, 0.4645, 0.4566, 0.4645, 0.4566, 0.4645, 0.4566, 0.4645, 0.4566, 0.4645, 0.4566, 0.4645, 0.4566, 0.4645, 0.4566, 0.4645, 0.4566, 0.4645, 0.4566, 0.4645, 0.4566, 0.4645, 0.4566, 0.4645, 0.4566, 0.4645, 0.4566, 0.4645, 0.4566, 0.4645, 0.4566, 0.4645, 0.2202, 0.4682, 0.2202, 0.4682, 0.2202, 0.4682, 0.2202, 0.4682, 0.2202, 0.4682, 0.2202, 0.4682, 0.2202, 0.4682, 0.2202, 0.4682, 0.2202, 0.4682, 0.2202, 0.4682, 0.2202, 0.4682, 0.2202, 0.4682, 0.2202, 0.4682, 0.2202, 0.4682, 0.2202, 0.4682, 0.2202, 0.4682, 0.2202, 0.4682, 0.2202, 0.4682, 0.2202, 0.4682, 0.2202, 0.4682, 0.2202, 0.4682, 0.2202, 0.4682, 0.2202, 0.4682, 0.2202, 0.4682, 0.2202, 0.4682, 0.2202, 0.4682, 0.2202, 0.4682, 0.2202, 0.4682, 0.2202, 0.4682, 0.2202, 0.4682, 0.2202, 0.4682, 0.2202, 0.4682, 0.2202, 0.4682, 0.2202, 0.4682, 0.2202, 0.4682, 0.2202, 0.4682, 0.2202, 0.4682, 0.2202, 0.4682, 0.2202, 0.4682, 0.2202, 0.4682, 0.2202, 0.4682, 0.2202, 0.4682, 0.2202, 0.4682, 0.2202, 0.4682, 0.2202, 0.4682, 0.2202, 0.4682, 0.2202, 0.4682, 0.2202, 0.4682, 0.2202, 0.4682, 0.2202, 0.4682, 0.2202, 0.4682, 0.2202, 0.4682, 0.2202, 0.4682, 0.2202, 0.4682, 0.2202, 0.4682, 0.2202, 0.4682, 0.2202, 0.4682, 0.2202, 0.4682, 0.2202, 0.4682, 0.2202, 0.4682, 0.2202, 0.4682, 0.2202, 0.4682, 0.2202, 0.4682, 0.2202, 0.4682, 0.2202, 0.4682, 0.2202, 0.4682, 0.2202, 0.4682, 0.2202, 0.4682, 0.2202, 0.4682, 0.2202, 0.4682, 0.2202, 0.4682, 0.2202, 0.4682, 0.2202, 0.4682, 0.2202, 0.4682, 0.2202, 0.4682, 0.2202, 0.4682, 0.2202, 0.4682, 0.2202, 0.4682, 0.2202, 0.4682, 0.2202, 0.4682, 0.2202, 0.4682, 0.2202, 0.4682, 0.2202, 0.4682, 0.2202, 0.4682, 0.2202, 0.4682, 0.2202, 0.4682, 0.2202, 0.4682, 0.2202, 0.4682, 0.2202, 0.4682, 0.2202, 0.4682, 0.2202, 0.4682, 0.2202, 0.4682, 0.2202, 0.4682, 0.2202, 0.4682, 0.2202, 0.4682, 0.2202, 0.4682, 0.2202, 0.4682, 0.2202, 0.4682, 0.2202, 0.4682, 0.2202, 0.4682, 0.2202, 0.4682, 0.2202, 0.4682, 0.2202, 0.4682, 0.2202, 0.4682, 0.2202, 0.4682, 0.2202, 0.4682, 0.2202, 0.4682, 0.2202, 0.4682, 0.2202, 0.4682, 0.2202, 0.4682, 0.2202, 0.4682, 0.2202, 0.4682, 0.2202, 0.4682, 0.2202, 0.4682, 0.2202, 0.4682, 0.2202, 0.4682, 0.2202, 0.4682, 0.2202, 0.4682, 0.2202, 0.4682, 0.2202, 0.4682, 0.2202, 0.4682, 0.2202, 0.4682, 0.2202, 0.4682, 0.2202, 0.4682, 0.2202, 0.4682, 0.2202, 0.4682, 0.2202, 0.4682, 0.2202, 0.4682, 0.2202, 0.4682, 0.2202, 0.4682, 0.2202, 0.4682, 0.2202, 0.4682, 0.2202, 0.4682, 0.2202, 0.4682, 0.2202, 0.4682, 0.2202, 0.4682, 0.2202, 0.4682, 0.2202, 0.4682, 0.2202, 0.4682, 0.2202, 0.4682, 0.2202, 0.4682, 0.2202, 0.4682, 0.2202, 0.4682, 0.2202, 0.4682, 0.2202, 0.4682, 0.2202, 0.4682, 0.2202, 0.4682, 0.2202, 0.4682, 0.2202, 0.4682, 0.2202, 0.4682, 0.2202, 0.4682, 0.2202, 0.4682, 0.2202, 0.4682, 0.2202, 0.4682, 0.2202, 0.4682, 0.2202, 0.4682, 0.2202, 0.4682, 0.2202, 0.4682, 0.2202, 0.4682, 0.2202, 0.4682, 0.2202, 0.4682, 0.2202, 0.4682, 0.2202, 0.4682, 0.2202, 0.4682, 0.2202, 0.4682, 0.2202, 0.4682, 0.2202, 0.4682, 0.2202, 0.4682, 0.2202, 0.4682, 0.2202, 0.4682, 0.2202, 0.4682, 0.2202, 0.4682, 0.2202, 0.4682, 0.2202, 0.4682, 0.2202, 0.4682, 0.2202, 0.4682, 0.2202, 0.4682, 0.2202, 0.4682, 0.2202, 0.4682, 0.2202, 0.4682, 0.2202, 0.4682, 0.2202, 0.4682, 0.2202, 0.4682, 0.2202, 0.4682, 0.2202, 0.4682, 0.2202, 0.4682, 0.2202, 0.4682, 0.2202, 0.4682, 0.2202, 0.4682, 0.2202, 0.4682, 0.2202, 0.4682, 0.2202, 0.4682])
me_sphere_001.materials.append(None)
me_sphere_001.use_remesh_fix_poles = True
me_sphere_001.use_remesh_preserve_attributes = False
me_sphere_001.use_mirror_vertex_groups = False
me_sphere_001.update()

# ---- objects
ob_sphere = bpy.data.objects.new('Sphere', me_sphere_001)

# ---- transforms, parenting, visibility, modifiers, constraints
ob_sphere.location = (0.0, 0.0, 0.0)
ob_sphere.lineart.crease_threshold = 0.0

# ---- collection membership
col_collection.objects.link(ob_sphere)

# ---- scene / render settings (as saved in the file)
scene.frame_start = 1; scene.frame_end = 15; scene.frame_set(2)
scene.render.engine = 'BLENDER_EEVEE_NEXT'
scene.render.fps = 30
scene.cycles.use_denoising = False
scene.cycles.samples = 128
scene.cycles.sampling_pattern = 'TABULATED_SOBOL'
scene.cycles.use_adaptive_sampling = False
scene.cycles.use_light_tree = False
scene.view_settings.view_transform = 'Filmic'
bpy.context.view_layer.update()

# ---- added for rendering (the .blend has no active camera and no usable light): camera, sun
cam_auto = bpy.data.cameras.new('AutoCamera')
cam_auto.lens = 50.0
cam_auto.sensor_width = 36.0
cam_auto.clip_end = 1000.0
ob_auto_camera = bpy.data.objects.new('AutoCamera', cam_auto)
scene.collection.objects.link(ob_auto_camera)
ob_auto_camera.location = (2.89782, -2.10804, 2.31826)
ob_auto_camera.rotation_euler = (1.09748, -7.21219e-08, 0.694738)
scene.camera = ob_auto_camera
light_auto_sun = bpy.data.lights.new('AutoSun', 'SUN')
light_auto_sun.energy = 3.0
light_auto_sun.angle = 0.0523599
ob_auto_sun = bpy.data.objects.new('AutoSun', light_auto_sun)
scene.collection.objects.link(ob_auto_sun)
ob_auto_sun.rotation_euler = (0.872665, 0.174533, 0.523599)
bpy.context.view_layer.update()
